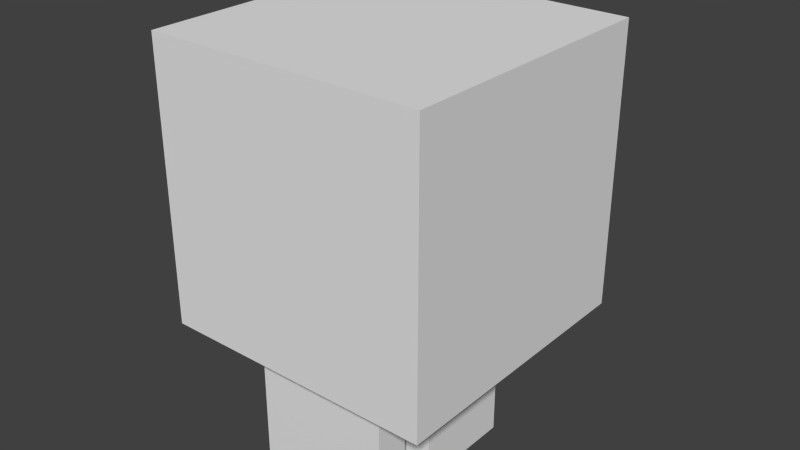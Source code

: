# Source: brokenCube9gag.blend  (saved by Blender 2.78.0; exported with 4.5.12 LTS)
import bpy
from mathutils import Matrix  # noqa: F401  (used for matrix-valued properties, if any)

bpy.ops.wm.read_factory_settings(use_empty=True)
scene = bpy.context.scene
scene.name = 'Scene'

# ---- collections
col_collection_1 = bpy.data.collections.new('Collection 1'); scene.collection.children.link(col_collection_1)
col_collection_2 = bpy.data.collections.new('Collection 2'); scene.collection.children.link(col_collection_2)
col_collection_2.hide_render = True
col_collection_2.hide_viewport = True

# ---- world
world_world = bpy.data.worlds.new('World'); scene.world = world_world
world_world.color = (0.05088, 0.05088, 0.05088)
world_world.use_sun_shadow = False
world_world.sun_shadow_jitter_overblur = 0.0
world_world.cycles.sampling_method = 'NONE'
world_world.cycles.sample_map_resolution = 256

# ---- meshes
me_cube_002 = bpy.data.meshes.new('Cube.002')
me_cube_002.from_pydata([(-1.0, -1.0, -1.0), (-1.0, -1.0, 1.0), (-1.0, 1.0, -1.0), (-1.0, 1.0, 1.0), (1.0, -1.0, -1.0), (1.0, -1.0, 1.0), (1.0, 1.0, -1.0), (1.0, 1.0, 1.0), (-1.0, 0.0, -1.0), (-1.0, -1.0, 0.0), (-1.0, 0.0, 1.0), (-1.0, 1.0, 0.0), (0.0, 1.0, -1.0), (0.0, 1.0, 1.0), (1.0, 1.0, 0.0), (1.0, 0.0, -1.0), (1.0, 0.0, 1.0), (1.0, -1.0, 0.0), (0.0, -1.0, -1.0), (0.0, -1.0, 1.0), (0.0, 0.0, 1.0), (0.0, 0.0, -1.0), (0.0, -1.0, 0.0), (1.0, 0.0, 0.0), (0.0, 1.0, 0.0), (-1.0, 0.0, 0.0), (-1.0, -0.5, -1.0), (-1.0, -1.0, 0.5), (-1.0, 0.5, 1.0), (-1.0, 1.0, -0.5), (-0.5, 1.0, -1.0), (0.5, 1.0, 1.0), (1.0, 1.0, -0.5), (1.0, 0.5, -1.0), (1.0, -0.5, 1.0), (1.0, -1.0, -0.5), (0.5, -1.0, -1.0), (-0.5, -1.0, 1.0), (-1.0, 0.5, -1.0), (-1.0, -1.0, -0.5), (-1.0, -0.5, 1.0), (-1.0, 1.0, 0.5), (0.5, 1.0, -1.0), (-0.5, 1.0, 1.0), (1.0, 1.0, 0.5), (1.0, -0.5, -1.0), (1.0, 0.5, 1.0), (1.0, -1.0, 0.5), (-0.5, -1.0, -1.0), (0.5, -1.0, 1.0), (0.0, -0.5, 1.0), (0.0, 0.5, 1.0), (0.5, 0.0, 1.0), (-0.5, 0.0, 1.0), (0.0, -0.5, -1.0), (0.0, 0.5, -1.0), (-0.5, 0.0, -1.0), (0.5, 0.0, -1.0), (-0.5, -1.0, 0.0), (0.5, -1.0, 0.0), (0.0, -1.0, -0.5), (0.0, -1.0, 0.5), (1.0, -0.5, 0.0), (1.0, 0.5, 0.0), (1.0, 0.0, -0.5), (1.0, 0.0, 0.5), (0.5, 1.0, 0.0), (-0.5, 1.0, 0.0), (0.0, 1.0, -0.5), (0.0, 1.0, 0.5), (-1.0, 0.5, 0.0), (-1.0, -0.5, 0.0), (-1.0, 0.0, -0.5), (-1.0, 0.0, 0.5), (-1.0, -0.5, 0.5), (-1.0, -0.5, -0.5), (-1.0, 0.5, -0.5), (-0.5, 1.0, 0.5), (-0.5, 1.0, -0.5), (0.5, 1.0, -0.5), (1.0, 0.5, 0.5), (1.0, 0.5, -0.5), (1.0, -0.5, -0.5), (0.5, -1.0, 0.5), (0.5, -1.0, -0.5), (-0.5, -1.0, -0.5), (0.5, 0.5, -1.0), (-0.5, 0.5, -1.0), (-0.5, -0.5, -1.0), (-0.5, 0.5, 1.0), (0.5, 0.5, 1.0), (0.5, -0.5, 1.0), (-0.5, -0.5, 1.0), (0.5, -0.5, -1.0), (-0.5, -1.0, 0.5), (1.0, -0.5, 0.5), (0.5, 1.0, 0.5), (-1.0, 0.5, 0.5), (-1.0, -0.75, -1.0), (-1.0, -1.0, 0.75), (-1.0, 0.75, 1.0), (-1.0, 1.0, -0.75), (-0.75, 1.0, -1.0), (0.75, 1.0, 1.0), (1.0, 1.0, -0.75), (1.0, 0.75, -1.0), (1.0, -0.75, 1.0), (1.0, -1.0, -0.75), (0.75, -1.0, -1.0), (-0.75, -1.0, 1.0), (-1.0, 0.25, -1.0), (-1.0, -1.0, -0.25), (-1.0, -0.25, 1.0), (-1.0, 1.0, 0.25), (0.25, 1.0, -1.0), (-0.25, 1.0, 1.0), (1.0, 1.0, 0.25), (1.0, -0.25, -1.0), (1.0, 0.25, 1.0), (1.0, -1.0, 0.25), (-0.25, -1.0, -1.0), (0.25, -1.0, 1.0), (0.0, -0.75, 1.0), (0.0, 0.25, 1.0), (0.75, 0.0, 1.0), (-0.25, 0.0, 1.0), (0.0, -0.75, -1.0), (0.0, 0.25, -1.0), (-0.75, 0.0, -1.0), (0.25, 0.0, -1.0), (-0.75, -1.0, 0.0), (0.25, -1.0, 0.0), (0.0, -1.0, -0.75), (0.0, -1.0, 0.25), (1.0, -0.75, 0.0), (1.0, 0.25, 0.0), (1.0, 0.0, -0.75), (1.0, 0.0, 0.25), (0.75, 1.0, 0.0), (-0.25, 1.0, 0.0), (0.0, 1.0, -0.75), (0.0, 1.0, 0.25), (-1.0, 0.75, 0.0), (-1.0, -0.25, 0.0), (-1.0, 0.0, -0.75), (-1.0, 0.0, 0.25), (-1.0, -0.25, -1.0), (-1.0, -1.0, 0.25), (-1.0, 0.25, 1.0), (-1.0, 1.0, -0.25), (-0.25, 1.0, -1.0), (0.25, 1.0, 1.0), (1.0, 1.0, -0.25), (1.0, 0.25, -1.0), (1.0, -0.25, 1.0), (1.0, -1.0, -0.25), (0.25, -1.0, -1.0), (-0.25, -1.0, 1.0), (-1.0, 0.75, -1.0), (-1.0, -1.0, -0.75), (-1.0, -0.75, 1.0), (-1.0, 1.0, 0.75), (0.75, 1.0, -1.0), (-0.75, 1.0, 1.0), (1.0, 1.0, 0.75), (1.0, -0.75, -1.0), (1.0, 0.75, 1.0), (1.0, -1.0, 0.75), (-0.75, -1.0, -1.0), (0.75, -1.0, 1.0), (0.0, -0.25, 1.0), (0.0, 0.75, 1.0), (0.25, 0.0, 1.0), (-0.75, 0.0, 1.0), (0.0, -0.25, -1.0), (0.0, 0.75, -1.0), (-0.25, 0.0, -1.0), (0.75, 0.0, -1.0), (-0.25, -1.0, 0.0), (0.75, -1.0, 0.0), (0.0, -1.0, -0.25), (0.0, -1.0, 0.75), (1.0, -0.25, 0.0), (1.0, 0.75, 0.0), (1.0, 0.0, -0.25), (1.0, 0.0, 0.75), (0.25, 1.0, 0.0), (-0.75, 1.0, 0.0), (0.0, 1.0, -0.25), (0.0, 1.0, 0.75), (-1.0, 0.25, 0.0), (-1.0, -0.75, 0.0), (-1.0, 0.0, -0.25), (-1.0, 0.0, 0.75), (-1.0, -0.25, 0.5), (-1.0, -0.75, 0.5), (-1.0, -0.5, 0.25), (-1.0, -0.5, 0.75), (-1.0, -0.25, -0.5), (-1.0, -0.75, -0.5), (-1.0, -0.5, -0.75), (-1.0, -0.5, -0.25), (-1.0, 0.75, -0.5), (-1.0, 0.25, -0.5), (-1.0, 0.5, -0.75), (-1.0, 0.5, -0.25), (-0.25, 1.0, 0.5), (-0.75, 1.0, 0.5), (-0.5, 1.0, 0.25), (-0.5, 1.0, 0.75), (-0.25, 1.0, -0.5), (-0.75, 1.0, -0.5), (-0.5, 1.0, -0.75), (-0.5, 1.0, -0.25), (0.75, 1.0, -0.5), (0.25, 1.0, -0.5), (0.5, 1.0, -0.75), (0.5, 1.0, -0.25), (1.0, 0.25, 0.5), (1.0, 0.75, 0.5), (1.0, 0.5, 0.25), (1.0, 0.5, 0.75), (1.0, 0.25, -0.5), (1.0, 0.75, -0.5), (1.0, 0.5, -0.75), (1.0, 0.5, -0.25), (1.0, -0.75, -0.5), (1.0, -0.25, -0.5), (1.0, -0.5, -0.75), (1.0, -0.5, -0.25), (0.25, -1.0, 0.5), (0.75, -1.0, 0.5), (0.5, -1.0, 0.25), (0.5, -1.0, 0.75), (0.25, -1.0, -0.5), (0.75, -1.0, -0.5), (0.5, -1.0, -0.75), (0.5, -1.0, -0.25), (-0.75, -1.0, -0.5), (-0.25, -1.0, -0.5), (-0.5, -1.0, -0.75), (-0.5, -1.0, -0.25), (0.5, 0.25, -1.0), (0.5, 0.75, -1.0), (0.25, 0.5, -1.0), (0.75, 0.5, -1.0), (-0.5, 0.25, -1.0), (-0.5, 0.75, -1.0), (-0.75, 0.5, -1.0), (-0.25, 0.5, -1.0), (-0.5, -0.75, -1.0), (-0.5, -0.25, -1.0), (-0.75, -0.5, -1.0), (-0.25, -0.5, -1.0), (-0.5, 0.25, 1.0), (-0.5, 0.75, 1.0), (-0.25, 0.5, 1.0), (-0.75, 0.5, 1.0), (0.5, 0.25, 1.0), (0.5, 0.75, 1.0), (0.75, 0.5, 1.0), (0.25, 0.5, 1.0), (0.5, -0.75, 1.0), (0.5, -0.25, 1.0), (0.75, -0.5, 1.0), (0.25, -0.5, 1.0), (-0.5, -0.75, 1.0), (-0.5, -0.25, 1.0), (-0.25, -0.5, 1.0), (-0.75, -0.5, 1.0), (0.5, -0.75, -1.0), (0.5, -0.25, -1.0), (0.25, -0.5, -1.0), (0.75, -0.5, -1.0), (-0.75, -1.0, 0.5), (-0.25, -1.0, 0.5), (-0.5, -1.0, 0.25), (-0.5, -1.0, 0.75), (1.0, -0.75, 0.5), (1.0, -0.25, 0.5), (1.0, -0.5, 0.25), (1.0, -0.5, 0.75), (0.75, 1.0, 0.5), (0.25, 1.0, 0.5), (0.5, 1.0, 0.25), (0.5, 1.0, 0.75), (-1.0, 0.75, 0.5), (-1.0, 0.25, 0.5), (-1.0, 0.5, 0.25), (-1.0, 0.5, 0.75), (-1.0, 0.25, 0.75), (-1.0, 0.25, 0.25), (-1.0, 0.75, 0.25), (0.25, 1.0, 0.75), (0.25, 1.0, 0.25), (0.75, 1.0, 0.25), (1.0, -0.25, 0.75), (1.0, -0.25, 0.25), (1.0, -0.75, 0.25), (-0.25, -1.0, 0.75), (-0.25, -1.0, 0.25), (-0.75, -1.0, 0.25), (0.75, -0.25, -1.0), (0.25, -0.25, -1.0), (0.25, -0.75, -1.0), (-0.75, -0.25, 1.0), (-0.25, -0.25, 1.0), (-0.25, -0.75, 1.0), (0.25, -0.25, 1.0), (0.75, -0.25, 1.0), (0.75, -0.75, 1.0), (0.25, 0.75, 1.0), (0.75, 0.75, 1.0), (0.75, 0.25, 1.0), (-0.75, 0.75, 1.0), (-0.25, 0.75, 1.0), (-0.25, 0.25, 1.0), (-0.25, -0.25, -1.0), (-0.75, -0.25, -1.0), (-0.75, -0.75, -1.0), (-0.25, 0.75, -1.0), (-0.75, 0.75, -1.0), (-0.75, 0.25, -1.0), (0.75, 0.75, -1.0), (0.25, 0.75, -1.0), (0.25, 0.25, -1.0), (-0.25, -1.0, -0.25), (-0.25, -1.0, -0.75), (-0.75, -1.0, -0.75), (0.75, -1.0, -0.25), (0.75, -1.0, -0.75), (0.25, -1.0, -0.75), (0.75, -1.0, 0.75), (0.75, -1.0, 0.25), (0.25, -1.0, 0.25), (1.0, -0.25, -0.25), (1.0, -0.25, -0.75), (1.0, -0.75, -0.75), (1.0, 0.75, -0.25), (1.0, 0.75, -0.75), (1.0, 0.25, -0.75), (1.0, 0.75, 0.75), (1.0, 0.75, 0.25), (1.0, 0.25, 0.25), (0.25, 1.0, -0.25), (0.25, 1.0, -0.75), (0.75, 1.0, -0.75), (-0.75, 1.0, -0.25), (-0.75, 1.0, -0.75), (-0.25, 1.0, -0.75), (-0.75, 1.0, 0.75), (-0.75, 1.0, 0.25), (-0.25, 1.0, 0.25), (-1.0, 0.25, -0.25), (-1.0, 0.25, -0.75), (-1.0, 0.75, -0.75), (-1.0, -0.75, -0.25), (-1.0, -0.75, -0.75), (-1.0, -0.25, -0.75), (-1.0, -0.75, 0.75), (-1.0, -0.75, 0.25), (-1.0, -0.25, 0.25), (-1.0, -0.25, 0.75), (-1.0, -0.25, -0.25), (-1.0, 0.75, -0.25), (-0.25, 1.0, 0.75), (-0.25, 1.0, -0.25), (0.75, 1.0, -0.25), (1.0, 0.25, 0.75), (1.0, 0.25, -0.25), (1.0, -0.75, -0.25), (0.25, -1.0, 0.75), (0.25, -1.0, -0.25), (-0.75, -1.0, -0.25), (0.75, 0.25, -1.0), (-0.25, 0.25, -1.0), (-0.25, -0.75, -1.0), (-0.75, 0.25, 1.0), (0.25, 0.25, 1.0), (0.25, -0.75, 1.0), (-0.75, -0.75, 1.0), (0.75, -0.75, -1.0), (-0.75, -1.0, 0.75), (1.0, -0.75, 0.75), (0.75, 1.0, 0.75), (-1.0, 0.75, 0.75), (0.25, 0.0, -2.0), (0.0, 0.0, -2.0), (-0.25, 0.0, -2.0), (-0.5, 0.0, -2.0), (0.5, 0.25, -2.0), (0.5, 0.0, -2.0), (0.25, 0.5, -2.0), (0.0, 0.5, -2.0), (-0.5, 0.25, -2.0), (-0.25, 0.5, -2.0), (-0.5, 0.5, -2.0), (-0.5, -0.25, -2.0), (-0.5, -0.5, -2.0), (-0.25, -0.5, -2.0), (0.25, -0.5, -2.0), (0.0, -0.5, -2.0), (0.0, -0.75, -2.0), (0.0, 0.25, -2.0), (0.0, -0.25, -2.0), (0.5, 0.5, -2.0), (-0.5, -0.75, -2.0), (0.5, -0.5, -2.0), (0.5, -0.75, -2.0), (0.5, -0.25, -2.0), (0.25, -0.25, -2.0), (0.25, -0.75, -2.0), (-0.25, -0.25, -2.0), (0.25, 0.25, -2.0), (-0.25, 0.25, -2.0), (-0.25, -0.75, -2.0)], [], [(385, 100, 3, 161), (384, 103, 7, 164), (383, 106, 5, 167), (382, 109, 1, 99), (381, 165, 4, 108), (380, 160, 1, 109), (379, 122, 19, 121), (378, 123, 20, 172), (377, 148, 10, 173), (376, 126, 18, 120), (375, 127, 21, 176), (374, 153, 15, 177), (373, 130, 9, 111), (372, 131, 22, 180), (371, 121, 19, 181), (370, 134, 17, 155), (369, 135, 23, 184), (368, 118, 16, 185), (367, 138, 14, 152), (366, 139, 24, 188), (365, 115, 13, 189), (364, 142, 11, 149), (363, 143, 25, 192), (362, 112, 10, 193), (361, 194, 73, 145), (360, 195, 74, 196), (359, 160, 40, 197), (358, 198, 72, 144), (357, 199, 75, 200), (356, 191, 71, 201), (355, 202, 29, 101), (354, 203, 76, 204), (353, 190, 70, 205), (352, 206, 69, 141), (351, 207, 77, 208), (350, 163, 43, 209), (349, 210, 68, 140), (348, 211, 78, 212), (347, 187, 67, 213), (346, 214, 32, 104), (345, 215, 79, 216), (344, 186, 66, 217), (343, 218, 65, 137), (342, 219, 80, 220), (341, 166, 46, 221), (340, 222, 64, 136), (339, 223, 81, 224), (338, 183, 63, 225), (337, 226, 35, 107), (336, 227, 82, 228), (335, 182, 62, 229), (334, 230, 61, 133), (333, 231, 83, 232), (332, 169, 49, 233), (331, 234, 60, 132), (330, 235, 84, 236), (329, 179, 59, 237), (328, 238, 39, 159), (327, 239, 85, 240), (326, 178, 58, 241), (270, 304, 411, 408), (324, 243, 86, 244), (323, 105, 33, 245), (322, 246, 56, 128), (321, 247, 87, 248), (320, 175, 55, 249), (319, 250, 48, 168), (318, 251, 88, 252), (317, 174, 54, 253), (316, 254, 53, 125), (315, 255, 89, 256), (314, 100, 28, 257), (313, 258, 52, 124), (312, 259, 90, 260), (311, 171, 51, 261), (310, 262, 49, 169), (309, 263, 91, 264), (308, 170, 50, 265), (307, 266, 37, 157), (306, 267, 92, 268), (305, 112, 40, 269), (304, 270, 36, 156), (303, 271, 93, 272), (302, 117, 45, 273), (301, 274, 27, 147), (300, 275, 94, 276), (299, 157, 37, 277), (298, 278, 47, 119), (297, 279, 95, 280), (296, 154, 34, 281), (295, 282, 44, 116), (294, 283, 96, 284), (293, 151, 31, 285), (292, 286, 41, 113), (291, 287, 97, 288), (290, 148, 28, 289), (287, 290, 289, 97), (73, 193, 290, 287), (193, 10, 148, 290), (190, 291, 288, 70), (25, 145, 291, 190), (145, 73, 287, 291), (142, 292, 113, 11), (70, 288, 292, 142), (288, 97, 286, 292), (283, 293, 285, 96), (69, 189, 293, 283), (189, 13, 151, 293), (186, 294, 284, 66), (24, 141, 294, 186), (141, 69, 283, 294), (138, 295, 116, 14), (66, 284, 295, 138), (284, 96, 282, 295), (279, 296, 281, 95), (65, 185, 296, 279), (185, 16, 154, 296), (182, 297, 280, 62), (23, 137, 297, 182), (137, 65, 279, 297), (134, 298, 119, 17), (62, 280, 298, 134), (280, 95, 278, 298), (275, 299, 277, 94), (61, 181, 299, 275), (181, 19, 157, 299), (178, 300, 276, 58), (22, 133, 300, 178), (133, 61, 275, 300), (130, 301, 147, 9), (58, 276, 301, 130), (276, 94, 274, 301), (271, 302, 273, 93), (57, 177, 302, 271), (177, 15, 117, 302), (174, 303, 272, 54), (56, 246, 394, 389), (375, 176, 388, 414), (126, 304, 156, 18), (304, 126, 402, 411), (54, 272, 400, 401), (267, 305, 269, 92), (53, 173, 305, 267), (173, 10, 112, 305), (170, 306, 268, 50), (20, 125, 306, 170), (125, 53, 267, 306), (122, 307, 157, 19), (50, 268, 307, 122), (268, 92, 266, 307), (263, 308, 265, 91), (52, 172, 308, 263), (172, 20, 170, 308), (154, 309, 264, 34), (16, 124, 309, 154), (124, 52, 263, 309), (106, 310, 169, 5), (34, 264, 310, 106), (264, 91, 262, 310), (259, 311, 261, 90), (31, 151, 311, 259), (151, 13, 171, 311), (166, 312, 260, 46), (7, 103, 312, 166), (103, 31, 259, 312), (118, 313, 124, 16), (46, 260, 313, 118), (260, 90, 258, 313), (255, 314, 257, 89), (43, 163, 314, 255), (163, 3, 100, 314), (171, 315, 256, 51), (13, 115, 315, 171), (115, 43, 255, 315), (123, 316, 125, 20), (51, 256, 316, 123), (256, 89, 254, 316), (174, 317, 412, 404), (55, 244, 392, 393), (253, 54, 401, 399), (146, 318, 252, 26), (8, 128, 318, 146), (128, 56, 251, 318), (98, 319, 168, 0), (26, 252, 319, 98), (252, 88, 250, 319), (247, 320, 249, 87), (30, 150, 320, 247), (150, 12, 175, 320), (158, 321, 248, 38), (2, 102, 321, 158), (102, 30, 247, 321), (110, 322, 128, 8), (38, 248, 322, 110), (248, 87, 246, 322), (243, 323, 245, 86), (42, 162, 323, 243), (162, 6, 105, 323), (175, 324, 244, 55), (12, 114, 324, 175), (114, 42, 243, 324), (127, 325, 129, 21), (271, 303, 410, 409), (251, 56, 389, 397), (239, 326, 241, 85), (60, 180, 326, 239), (180, 22, 178, 326), (120, 327, 240, 48), (18, 132, 327, 120), (132, 60, 239, 327), (168, 328, 159, 0), (48, 240, 328, 168), (240, 85, 238, 328), (235, 329, 237, 84), (35, 155, 329, 235), (155, 17, 179, 329), (108, 330, 236, 36), (4, 107, 330, 108), (107, 35, 235, 330), (156, 331, 132, 18), (36, 236, 331, 156), (236, 84, 234, 331), (231, 332, 233, 83), (47, 167, 332, 231), (167, 5, 169, 332), (179, 333, 232, 59), (17, 119, 333, 179), (119, 47, 231, 333), (131, 334, 133, 22), (59, 232, 334, 131), (232, 83, 230, 334), (227, 335, 229, 82), (64, 184, 335, 227), (184, 23, 182, 335), (117, 336, 228, 45), (15, 136, 336, 117), (136, 64, 227, 336), (165, 337, 107, 4), (45, 228, 337, 165), (228, 82, 226, 337), (223, 338, 225, 81), (32, 152, 338, 223), (152, 14, 183, 338), (105, 339, 224, 33), (6, 104, 339, 105), (104, 32, 223, 339), (153, 340, 136, 15), (33, 224, 340, 153), (224, 81, 222, 340), (219, 341, 221, 80), (44, 164, 341, 219), (164, 7, 166, 341), (183, 342, 220, 63), (14, 116, 342, 183), (116, 44, 219, 342), (135, 343, 137, 23), (63, 220, 343, 135), (220, 80, 218, 343), (215, 344, 217, 79), (68, 188, 344, 215), (188, 24, 186, 344), (114, 345, 216, 42), (12, 140, 345, 114), (140, 68, 215, 345), (162, 346, 104, 6), (42, 216, 346, 162), (216, 79, 214, 346), (211, 347, 213, 78), (29, 149, 347, 211), (149, 11, 187, 347), (102, 348, 212, 30), (2, 101, 348, 102), (101, 29, 211, 348), (150, 349, 140, 12), (30, 212, 349, 150), (212, 78, 210, 349), (207, 350, 209, 77), (41, 161, 350, 207), (161, 3, 163, 350), (187, 351, 208, 67), (11, 113, 351, 187), (113, 41, 207, 351), (139, 352, 141, 24), (67, 208, 352, 139), (208, 77, 206, 352), (203, 353, 205, 76), (72, 192, 353, 203), (192, 25, 190, 353), (110, 354, 204, 38), (8, 144, 354, 110), (144, 72, 203, 354), (158, 355, 101, 2), (38, 204, 355, 158), (204, 76, 202, 355), (199, 356, 201, 75), (39, 111, 356, 199), (111, 9, 191, 356), (98, 357, 200, 26), (0, 159, 357, 98), (159, 39, 199, 357), (146, 358, 144, 8), (26, 200, 358, 146), (200, 75, 198, 358), (195, 359, 197, 74), (27, 99, 359, 195), (99, 1, 160, 359), (191, 360, 196, 71), (9, 147, 360, 191), (147, 27, 195, 360), (143, 361, 145, 25), (71, 196, 361, 143), (196, 74, 194, 361), (194, 362, 193, 73), (74, 197, 362, 194), (197, 40, 112, 362), (198, 363, 192, 72), (75, 201, 363, 198), (201, 71, 143, 363), (202, 364, 149, 29), (76, 205, 364, 202), (205, 70, 142, 364), (206, 365, 189, 69), (77, 209, 365, 206), (209, 43, 115, 365), (210, 366, 188, 68), (78, 213, 366, 210), (213, 67, 139, 366), (214, 367, 152, 32), (79, 217, 367, 214), (217, 66, 138, 367), (218, 368, 185, 65), (80, 221, 368, 218), (221, 46, 118, 368), (222, 369, 184, 64), (81, 225, 369, 222), (225, 63, 135, 369), (226, 370, 155, 35), (82, 229, 370, 226), (229, 62, 134, 370), (230, 371, 181, 61), (83, 233, 371, 230), (233, 49, 121, 371), (234, 372, 180, 60), (84, 237, 372, 234), (237, 59, 131, 372), (238, 373, 111, 39), (85, 241, 373, 238), (241, 58, 130, 373), (242, 374, 177, 57), (86, 245, 374, 242), (245, 33, 153, 374), (242, 57, 391, 390), (317, 253, 399, 412), (303, 174, 404, 410), (250, 376, 120, 48), (250, 88, 398, 406), (249, 55, 393, 395), (254, 377, 173, 53), (89, 257, 377, 254), (257, 28, 148, 377), (258, 378, 172, 52), (90, 261, 378, 258), (261, 51, 123, 378), (262, 379, 121, 49), (91, 265, 379, 262), (265, 50, 122, 379), (266, 380, 109, 37), (92, 269, 380, 266), (269, 40, 160, 380), (270, 381, 108, 36), (93, 273, 381, 270), (273, 45, 165, 381), (274, 382, 99, 27), (94, 277, 382, 274), (277, 37, 109, 382), (278, 383, 167, 47), (95, 281, 383, 278), (281, 34, 106, 383), (282, 384, 164, 44), (96, 285, 384, 282), (285, 31, 103, 384), (286, 385, 161, 41), (97, 289, 385, 286), (289, 28, 100, 385), (413, 390, 391, 386), (387, 386, 410, 404), (386, 391, 409, 410), (401, 400, 411, 402), (400, 407, 408, 411), (397, 412, 399, 398), (389, 388, 412, 397), (388, 387, 404, 412), (393, 392, 413, 403), (392, 405, 390, 413), (394, 414, 388, 389), (396, 395, 414, 394), (395, 393, 403, 414), (398, 399, 415, 406), (399, 401, 402, 415), (86, 242, 390, 405), (129, 325, 413, 386), (176, 21, 387, 388), (93, 270, 408, 407), (244, 86, 405, 392), (57, 271, 409, 391), (127, 375, 414, 403), (325, 127, 403, 413), (87, 249, 395, 396), (272, 93, 407, 400), (21, 129, 386, 387), (246, 87, 396, 394), (88, 251, 397, 398), (376, 250, 406, 415), (126, 376, 415, 402)])
me_cube_002.use_remesh_preserve_volume = False
me_cube_002.use_remesh_preserve_attributes = False
me_cube_002.use_mirror_vertex_groups = False
me_cube_002.update()
me_mesh_449 = bpy.data.meshes.new('Mesh.449')
me_mesh_449.from_pydata([(-0.4975, -0.2569, -0.5421), (0.3391, 0.5969, 0.5241), (0.3768, 0.3671, 0.08347), (0.3765, 0.5811, 0.5113), (0.377, -0.1331, 0.7489), (-0.1986, 0.1986, -0.5421), (-0.1594, 0.1884, -0.5421), (-0.08154, 0.03306, -0.5421), (-0.4975, -0.2569, -0.2949), (-0.388, 0.2101, -0.5421), (-0.372, 0.2418, -0.5421), (-0.3147, 0.2277, -0.5421), (-0.4975, -0.008973, -0.5421), (-0.4599, 0.06636, -0.5421), (0.3764, -0.2569, 0.0352), (0.3762, -0.2569, -0.229), (0.0633, -0.2569, -0.5421), (0.3295, -0.2569, 0.8142), (0.3411, -0.2569, 0.8083), (0.3764, -0.2569, 0.7492), (0.1113, -0.2569, 0.9233), (0.02299, -0.2569, 0.7469), (-0.1986, 0.1986, -0.5421), (-0.1594, 0.1884, -0.5421), (-0.08154, 0.03306, -0.5421), (-0.4599, 0.06636, -0.5421), (-0.388, 0.2101, -0.5421), (-0.372, 0.2418, -0.5421), (-0.3147, 0.2277, -0.5421), (-0.4975, -0.008973, -0.5421), (-0.4975, -0.2569, -0.2949), (0.3764, -0.2569, 0.0352), (0.3762, -0.2569, -0.229), (0.0633, -0.2569, -0.5421), (0.3295, -0.2569, 0.8142), (0.1113, -0.2569, 0.9233), (0.02299, -0.2569, 0.7469), (0.3411, -0.2569, 0.8083), (0.3764, -0.2569, 0.7492)], [], [(30, 0, 33, 15, 14, 19, 18, 17, 20, 36), (29, 25, 9, 10, 11, 5, 6, 24, 33, 0), (0, 30, 29), (1, 35, 3), (2, 3, 4), (3, 34, 37, 4), (1, 3, 2), (31, 32, 2, 4), (35, 34, 3), (38, 31, 4), (13, 12, 8, 21), (7, 23, 2), (27, 26, 1), (22, 28, 1, 2), (37, 38, 4), (28, 27, 1), (23, 22, 2), (26, 13, 21, 35, 1), (32, 16, 7, 2)])
_k = set([(5, 6), (5, 11), (6, 24), (7, 16), (7, 23), (8, 12), (8, 21), (9, 10), (9, 25), (10, 11), (12, 13), (13, 26), (14, 15), (14, 19), (15, 33), (16, 32), (17, 18), (17, 20), (18, 19), (20, 36), (21, 35), (22, 23), (22, 28), (24, 33), (25, 29), (26, 27), (27, 28), (29, 30), (30, 36), (31, 32), (31, 38), (34, 35), (34, 37), (37, 38)])
me_mesh_449.attributes.new('sharp_edge', 'BOOLEAN', 'EDGE').data.foreach_set('value', [ (min(e.vertices), max(e.vertices)) in _k for e in me_mesh_449.edges])
me_mesh_449.use_remesh_preserve_volume = False
me_mesh_449.use_remesh_preserve_attributes = False
me_mesh_449.use_mirror_vertex_groups = False
me_mesh_449.update()
me_mesh_448 = bpy.data.meshes.new('Mesh.448')
me_mesh_448.from_pydata([(0.4936, -0.1121, -0.8598), (0.4936, -0.5716, 0.0586), (0.4943, 0.3859, 1.074), (0.4942, -0.5374, 0.1505), (-0.2653, -0.07821, -0.4796), (-0.1296, -0.1122, -0.5476), (-0.3435, -0.1301, -0.2987), (-0.6325, 0.2172, 0.1065), (-0.13, -0.4861, 0.2005), (0.3996, -0.5749, 0.1126), (-0.2721, -0.4154, 0.2002), (-0.2124, -0.4586, 0.2281), (-0.4539, -0.112, 0.2007), (-0.00502, -0.1127, 0.5749), (-0.3533, 0.3873, -0.4362), (0.4943, 0.3873, -0.8082), (0.4942, 0.3873, -0.8597), (-0.4213, 0.3873, -0.4022), (-0.4297, 0.3873, -0.3855), (-0.6724, 0.3873, 0.1016), (0.463, 0.3873, 1.048), (0.4943, 0.3873, 1.022), (0.4943, 0.3873, 1.022), (0.4943, 0.3859, 1.074), (0.463, 0.3873, 1.048), (0.4942, 0.3873, -0.8597), (0.4943, 0.3873, -0.8082), (-0.4213, 0.3873, -0.4022), (-0.3533, 0.3873, -0.4362), (-0.4297, 0.3873, -0.3855), (-0.6724, 0.3873, 0.1016)], [], [(30, 29, 6, 7), (13, 3, 23), (0, 1, 9), (3, 26, 22, 23), (4, 6, 29, 27), (4, 5, 6), (11, 3, 13), (30, 7, 12, 13, 23, 24), (12, 10, 13), (10, 11, 13), (11, 9, 3), (9, 1, 3), (1, 0, 3), (0, 25, 26, 3), (0, 28, 25), (10, 8, 11), (8, 9, 11), (6, 10, 7), (10, 12, 7), (6, 5, 10), (5, 8, 10), (5, 4, 27, 28, 0), (19, 20, 2, 21, 15, 16, 14, 17, 18), (5, 0, 9, 8)])
_k = set([(2, 20), (2, 21), (14, 16), (14, 17), (15, 16), (15, 21), (17, 18), (18, 19), (19, 20), (22, 23), (22, 26), (23, 24), (24, 30), (25, 26), (25, 28), (27, 28), (27, 29), (29, 30)])
me_mesh_448.attributes.new('sharp_edge', 'BOOLEAN', 'EDGE').data.foreach_set('value', [ (min(e.vertices), max(e.vertices)) in _k for e in me_mesh_448.edges])
me_mesh_448.use_remesh_preserve_volume = False
me_mesh_448.use_remesh_preserve_attributes = False
me_mesh_448.use_mirror_vertex_groups = False
me_mesh_448.update()
me_mesh_447 = bpy.data.meshes.new('Mesh.447')
me_mesh_447.from_pydata([(-0.3219, -0.1587, 0.3309), (0.438, -0.1932, -0.04982), (-0.1853, -0.1925, 0.2622), (0.4799, 0.3061, -0.1112), (0.3646, 0.3061, -0.01249), (0.4389, 0.3061, -0.04971), (-0.4768, 0.3061, 0.4084), (-0.4768, 0.3061, -0.1112), (0.479, -0.1931, -0.1112), (0.3846, -0.1932, -0.1112), (-0.2672, -0.1726, -0.1112), (-0.1856, -0.1928, -0.1112), (-0.3216, -0.1589, -0.1112), (-0.3496, -0.07537, -0.1112), (0.4389, 0.3061, -0.04971), (0.3646, 0.3061, -0.01249), (0.4799, 0.3061, -0.1112), (-0.4768, 0.3061, 0.4084), (-0.4768, 0.3061, -0.1112), (0.479, -0.1931, -0.1112), (0.3846, -0.1932, -0.1112), (-0.1856, -0.1928, -0.1112), (-0.2672, -0.1726, -0.1112), (-0.3216, -0.1589, -0.1112), (-0.3496, -0.07537, -0.1112)], [], [(17, 15, 14, 16, 18), (2, 1, 0), (0, 1, 5, 4), (1, 19, 3, 5), (1, 20, 19), (1, 2, 21, 20), (2, 0, 22, 21), (0, 23, 22), (16, 8, 9, 11, 10, 12, 24, 18), (13, 23, 0), (13, 0, 6, 7), (4, 6, 0)])
_k = set([(3, 5), (3, 19), (4, 5), (4, 6), (6, 7), (7, 13), (8, 9), (8, 16), (9, 11), (10, 11), (10, 12), (12, 24), (13, 23), (14, 15), (14, 16), (15, 17), (17, 18), (18, 24), (19, 20), (20, 21), (21, 22), (22, 23)])
me_mesh_447.attributes.new('sharp_edge', 'BOOLEAN', 'EDGE').data.foreach_set('value', [ (min(e.vertices), max(e.vertices)) in _k for e in me_mesh_447.edges])
me_mesh_447.use_remesh_preserve_volume = False
me_mesh_447.use_remesh_preserve_attributes = False
me_mesh_447.use_mirror_vertex_groups = False
me_mesh_447.update()
me_mesh_446 = bpy.data.meshes.new('Mesh.446')
me_mesh_446.from_pydata([(0.2519, 0.5261, -0.7351), (0.2519, 0.5261, 1.265), (-0.2476, 0.02633, -0.672), (-0.2472, -0.4324, 0.2469), (-0.2471, -0.3975, 0.34), (0.02345, -0.5197, 0.01476), (-0.205, 0.5261, -0.7351), (-0.2468, 0.5261, -0.6723), (-0.2055, 0.06843, -0.7351), (-0.2055, 0.02639, -0.7351), (0.2519, -0.3168, -0.7351), (0.2519, -0.3826, -0.6037), (0.2519, -0.4629, -0.4428), (-0.1984, 0.02099, -0.7351), (0.2519, -0.5196, 0.01467), (0.2519, -0.3294, 0.5219), (0.2519, -0.2979, 0.6058), (0.2519, 0.3612, 1.265), (-0.2398, 0.5248, 1.265), (-0.2471, 0.5261, 1.263), (-0.205, 0.5261, -0.7351), (-0.2468, 0.5261, -0.6723), (-0.2055, 0.06843, -0.7351), (-0.2055, 0.02639, -0.7351), (0.2519, -0.3168, -0.7351), (0.2519, -0.3826, -0.6037), (0.2519, -0.4629, -0.4428), (-0.1984, 0.02099, -0.7351), (0.2519, -0.5196, 0.01467), (0.2519, -0.2979, 0.6058), (0.2519, -0.3294, 0.5219), (-0.2471, 0.5261, 1.263), (-0.2398, 0.5248, 1.265), (0.2519, 0.3612, 1.265)], [], [(7, 19, 1, 0, 20), (9, 8, 20, 0, 24, 13), (0, 1, 33, 29, 15, 14, 12, 25, 24), (4, 3, 5), (26, 5, 3, 2, 11), (1, 19, 32, 33), (23, 27, 2), (31, 21, 2), (22, 23, 2), (26, 28, 5), (4, 31, 2, 3), (21, 6, 22, 2), (27, 10, 11, 2), (28, 30, 5), (17, 18, 31, 4, 16), (30, 16, 4, 5)])
_k = set([(6, 21), (6, 22), (7, 19), (7, 20), (8, 9), (8, 20), (9, 13), (10, 11), (10, 27), (11, 26), (12, 14), (12, 25), (13, 24), (14, 15), (15, 29), (16, 17), (16, 30), (17, 18), (18, 31), (19, 32), (21, 31), (22, 23), (23, 27), (24, 25), (26, 28), (28, 30), (29, 33), (32, 33)])
me_mesh_446.attributes.new('sharp_edge', 'BOOLEAN', 'EDGE').data.foreach_set('value', [ (min(e.vertices), max(e.vertices)) in _k for e in me_mesh_446.edges])
me_mesh_446.use_remesh_preserve_volume = False
me_mesh_446.use_remesh_preserve_attributes = False
me_mesh_446.use_mirror_vertex_groups = False
me_mesh_446.update()
me_mesh_445 = bpy.data.meshes.new('Mesh.445')
me_mesh_445.from_pydata([(0.4598, 0.1934, -0.02738), (0.1701, 0.5405, 0.377), (0.4856, -0.2251, 0.4715), (0.5304, -0.09105, 0.4717), (0.3488, 0.2114, 0.4717), (-0.2003, 0.3371, -0.4006), (0.1918, 0.01479, -0.6528), (-0.1831, 0.2024, -0.6528), (-0.2003, 0.2109, -0.6528), (-0.2003, -0.7871, -0.6528), (-0.1241, -0.7871, -0.6528), (-0.07615, -0.7866, -0.6528), (-0.2003, 0.7028, 0.3308), (-0.2003, 0.6821, 0.3368), (-0.2003, -0.1889, 0.4715), (-0.2003, -0.2166, 0.4715), (-0.2003, -0.2251, 0.4715), (-0.2003, 0.2118, 0.4708), (0.1918, 0.01479, -0.6528), (-0.1831, 0.2024, -0.6528), (-0.2003, 0.2109, -0.6528), (-0.2003, 0.3371, -0.4006), (-0.2003, -0.7871, -0.6528), (-0.1241, -0.7871, -0.6528), (-0.07615, -0.7866, -0.6528), (-0.2003, -0.2251, 0.4715), (-0.2003, 0.6821, 0.3368), (-0.2003, 0.7028, 0.3308), (-0.2003, -0.1889, 0.4715), (-0.2003, -0.2166, 0.4715), (-0.2003, 0.2118, 0.4708)], [], [(18, 24, 23, 22, 20, 19), (5, 27, 1, 0, 6, 7), (3, 29, 25, 2), (3, 4, 28, 29), (11, 6, 0, 3, 2), (4, 30, 28), (4, 26, 30), (2, 10, 11), (4, 1, 27, 26), (2, 25, 9, 10), (4, 3, 0, 1), (21, 20, 22, 16, 15, 14, 17, 13, 12), (7, 8, 5)])
_k = set([(5, 8), (5, 27), (6, 7), (6, 11), (7, 8), (9, 10), (9, 25), (10, 11), (12, 13), (12, 21), (13, 17), (14, 15), (14, 17), (15, 16), (16, 22), (18, 19), (18, 24), (19, 20), (20, 21), (22, 23), (23, 24), (25, 29), (26, 27), (26, 30), (28, 29), (28, 30)])
me_mesh_445.attributes.new('sharp_edge', 'BOOLEAN', 'EDGE').data.foreach_set('value', [ (min(e.vertices), max(e.vertices)) in _k for e in me_mesh_445.edges])
me_mesh_445.use_remesh_preserve_volume = False
me_mesh_445.use_remesh_preserve_attributes = False
me_mesh_445.use_mirror_vertex_groups = False
me_mesh_445.update()
me_mesh_444 = bpy.data.meshes.new('Mesh.444')
me_mesh_444.from_pydata([(-0.1075, 0.05165, -0.8578), (0.6008, 0.4062, 0.2047), (0.4522, 0.6113, 0.2616), (0.4904, 0.5906, 0.278), (-0.2341, 0.04964, -0.863), (-0.2341, -0.1972, -0.863), (-0.1113, 0.04909, -0.863), (-0.1587, 0.04956, -0.863), (-0.2341, -0.4496, -0.6115), (-0.2341, 0.6118, 0.2613), (0.3732, -0.4496, 0.6033), (-0.2341, -0.4496, 1.111), (-0.1343, -0.4496, 1.111), (-0.2341, -0.4242, 1.091), (-0.1113, 0.04909, -0.863), (-0.1587, 0.04956, -0.863), (-0.2341, -0.1972, -0.863), (-0.2341, 0.04964, -0.863), (0.3732, -0.4496, 0.6033), (-0.2341, -0.4496, -0.6115), (-0.2341, 0.6118, 0.2613), (-0.2341, -0.4496, 1.111), (-0.1343, -0.4496, 1.111), (-0.2341, -0.4242, 1.091)], [], [(20, 4, 5, 19, 21, 13), (2, 9, 23), (0, 3, 1), (0, 2, 3), (0, 14, 15, 2), (16, 14, 0, 1, 18, 8), (15, 17, 9, 2), (2, 23, 11, 22, 3), (22, 18, 1, 3), (10, 12, 21, 19), (4, 7, 6, 5)])
_k = set([(4, 7), (4, 20), (5, 6), (5, 19), (6, 7), (8, 16), (8, 18), (9, 17), (9, 23), (10, 12), (10, 19), (11, 22), (11, 23), (12, 21), (13, 20), (13, 21), (14, 15), (14, 16), (15, 17), (18, 22)])
me_mesh_444.attributes.new('sharp_edge', 'BOOLEAN', 'EDGE').data.foreach_set('value', [ (min(e.vertices), max(e.vertices)) in _k for e in me_mesh_444.edges])
me_mesh_444.use_remesh_preserve_volume = False
me_mesh_444.use_remesh_preserve_attributes = False
me_mesh_444.use_mirror_vertex_groups = False
me_mesh_444.update()
me_mesh_443 = bpy.data.meshes.new('Mesh.443')
me_mesh_443.from_pydata([(-0.2246, -0.204, -0.2959), (-0.2489, 0.17, 0.02836), (-0.03693, 0.4357, 0.4529), (0.04737, 0.4983, 0.4527), (0.2754, 0.5554, -0.002899), (0.2754, 0.5536, -0.01002), (0.2754, 0.545, -0.04426), (0.2754, 0.4984, 0.4531), (0.2754, 0.3592, 0.4531), (0.2754, 0.4897, 0.4531), (-0.1406, 0.1701, -0.2959), (0.02406, 0.2936, -0.2959), (-0.09049, 0.2078, -0.2959), (0.2754, -0.454, 0.453), (0.2754, -0.4247, -0.04468), (0.2754, -0.454, -0.04466), (-0.2246, -0.08189, -0.2959), (-0.2246, -0.204, -0.4179), (0.0242, -0.02593, -0.2959), (-0.01834, -0.454, 0.4532), (-0.03638, -0.454, 0.4532), (0.02383, -0.454, -0.2959), (-0.3652, -0.454, -0.2041), (-0.3736, -0.454, -0.2211), (-0.3487, -0.454, -0.2959), (-0.2653, -0.204, -0.2959), (0.2754, 0.5554, -0.002899), (0.2754, 0.5536, -0.01002), (0.2754, 0.545, -0.04426), (0.2754, 0.4984, 0.4531), (0.2754, 0.4897, 0.4531), (0.2754, 0.3592, 0.4531), (-0.09049, 0.2078, -0.2959), (-0.1406, 0.1701, -0.2959), (0.02406, 0.2936, -0.2959), (0.2754, -0.454, 0.453), (0.2754, -0.4247, -0.04468), (0.2754, -0.454, -0.04466), (-0.2246, -0.204, -0.4179), (-0.2246, -0.08189, -0.2959), (0.0242, -0.02593, -0.2959), (-0.01834, -0.454, 0.4532), (-0.03638, -0.454, 0.4532), (0.02383, -0.454, -0.2959), (-0.3652, -0.454, -0.2041), (-0.3736, -0.454, -0.2211), (-0.3487, -0.454, -0.2959), (-0.2653, -0.204, -0.2959)], [], [(0, 47, 38), (13, 41, 42, 44, 45, 46, 43, 15), (46, 47, 0, 39, 10, 32, 34, 40, 43), (3, 2, 30, 29), (3, 26, 27, 2), (2, 22, 20), (2, 1, 23, 22), (18, 11, 6, 36), (36, 37, 21, 18), (19, 35, 8), (12, 33, 1, 2), (16, 17, 25, 24, 23, 1, 33), (28, 5, 4, 7, 9, 31, 13, 15, 14), (38, 39, 0), (8, 30, 2, 20, 19), (27, 6, 11, 12, 2), (29, 26, 3)])
_k = set([(4, 5), (4, 7), (5, 28), (6, 27), (6, 36), (7, 9), (8, 30), (8, 35), (9, 31), (10, 32), (10, 39), (11, 12), (11, 18), (12, 33), (13, 31), (13, 41), (14, 15), (14, 28), (15, 43), (16, 17), (16, 33), (17, 25), (18, 21), (19, 20), (19, 35), (20, 22), (21, 37), (22, 23), (23, 24), (24, 25), (26, 27), (26, 29), (29, 30), (32, 34), (34, 40), (36, 37), (38, 39), (38, 47), (40, 43), (41, 42), (42, 44), (44, 45), (45, 46), (46, 47)])
me_mesh_443.attributes.new('sharp_edge', 'BOOLEAN', 'EDGE').data.foreach_set('value', [ (min(e.vertices), max(e.vertices)) in _k for e in me_mesh_443.edges])
me_mesh_443.use_remesh_preserve_volume = False
me_mesh_443.use_remesh_preserve_attributes = False
me_mesh_443.use_mirror_vertex_groups = False
me_mesh_443.update()
me_mesh_442 = bpy.data.meshes.new('Mesh.442')
me_mesh_442.from_pydata([(0.513, 0.1258, 0.1588), (-0.487, -0.1242, 0.1588), (-0.237, 0.1258, 0.1588), (-0.1119, 0.2497, 0.7819), (0.4868, 0.2502, 0.4823), (0.5948, 0.2499, 0.1588), (0.563, 0.2501, 0.1588), (-0.237, 0.1258, -0.34), (-0.237, 0.2079, -0.2986), (-0.237, 0.208, 0.1588), (-0.1119, 0.2497, 0.1588), (0.513, 0.1258, -0.2149), (0.513, -0.1242, 0.03102), (0.513, 0.004069, 0.1588), (0.513, -0.1242, -0.2148), (0.2637, 0.1258, -0.3401), (0.4024, 0.1258, -0.2707), (0.1259, 0.1258, -0.3402), (-0.4024, -0.1242, -0.4653), (-0.487, -0.1242, -0.4652), (-0.185, 0.1258, -0.3401), (-0.487, 0.1247, -0.3403), (-0.487, 0.06047, -0.3727), (-0.487, 0.1247, 0.1588), (-0.646, 0.0715, 0.1588), (-0.5865, 0.09159, 0.1588), (0.3872, -0.3742, 0.1588), (0.3625, -0.3742, 0.2329), (0.4704, -0.1242, 0.1588), (0.01355, -0.1242, -0.4652), (0.4324, -0.1242, -0.2554), (-0.1115, -0.3742, 0.4702), (-0.4228, -0.3742, 0.1588), (-0.2386, -0.3742, 0.3432), (-0.4684, -0.2835, 0.1588), (0.5948, 0.2499, 0.1588), (0.563, 0.2501, 0.1588), (-0.237, 0.1258, -0.34), (-0.237, 0.2079, -0.2986), (-0.237, 0.208, 0.1588), (-0.1119, 0.2497, 0.1588), (0.513, -0.1242, -0.2148), (0.513, 0.1258, -0.2149), (0.513, 0.004069, 0.1588), (0.513, -0.1242, 0.03102), (0.4024, 0.1258, -0.2707), (0.2637, 0.1258, -0.3401), (0.1259, 0.1258, -0.3402), (-0.487, -0.1242, -0.4652), (-0.4024, -0.1242, -0.4653), (-0.185, 0.1258, -0.3401), (0.01355, -0.1242, -0.4652), (-0.487, 0.1247, -0.3403), (-0.487, 0.06047, -0.3727), (-0.487, 0.1247, 0.1588), (-0.5865, 0.09159, 0.1588), (-0.646, 0.0715, 0.1588), (0.3625, -0.3742, 0.2329), (0.3872, -0.3742, 0.1588), (0.4704, -0.1242, 0.1588), (0.4324, -0.1242, -0.2554), (-0.1115, -0.3742, 0.4702), (-0.2386, -0.3742, 0.3432), (-0.4228, -0.3742, 0.1588), (-0.4684, -0.2835, 0.1588)], [], [(26, 28, 44, 43, 5, 4, 57), (6, 35, 13, 0, 2, 39, 40), (1, 54, 52, 53, 48), (0, 13, 12, 41, 42), (1, 59, 58, 63, 64, 56, 55, 54), (61, 57, 4, 3), (3, 24, 34, 62, 61), (3, 25, 24), (3, 10, 9, 38, 21, 23, 25), (4, 5, 36), (49, 19, 22, 50, 17), (34, 32, 62), (22, 21, 38, 37, 50), (46, 45, 30, 29), (12, 59, 1, 48, 18, 51, 60, 41), (0, 42, 16, 15, 47, 20, 7, 2), (29, 49, 17, 46), (45, 11, 14, 30), (31, 33, 63, 58, 27), (7, 8, 39, 2), (36, 10, 3, 4)])
_k = set([(5, 36), (5, 43), (6, 35), (6, 40), (7, 8), (7, 20), (8, 39), (9, 10), (9, 38), (10, 36), (11, 14), (11, 45), (12, 13), (12, 59), (13, 35), (14, 30), (15, 16), (15, 47), (16, 42), (17, 46), (17, 50), (18, 48), (18, 51), (19, 22), (19, 49), (20, 47), (21, 22), (21, 23), (23, 25), (24, 25), (24, 34), (26, 28), (26, 57), (27, 31), (27, 58), (28, 44), (29, 30), (29, 49), (31, 33), (32, 34), (32, 62), (33, 63), (37, 38), (37, 50), (39, 40), (41, 42), (41, 60), (43, 44), (45, 46), (48, 53), (51, 60), (52, 53), (52, 54), (54, 55), (55, 56), (56, 64), (57, 61), (58, 59), (61, 62), (63, 64)])
me_mesh_442.attributes.new('sharp_edge', 'BOOLEAN', 'EDGE').data.foreach_set('value', [ (min(e.vertices), max(e.vertices)) in _k for e in me_mesh_442.edges])
me_mesh_442.use_remesh_preserve_volume = False
me_mesh_442.use_remesh_preserve_attributes = False
me_mesh_442.use_mirror_vertex_groups = False
me_mesh_442.update()
me_mesh_441 = bpy.data.meshes.new('Mesh.441')
me_mesh_441.from_pydata([(-0.3213, -0.9224, 0.4445), (0.6772, 0.577, -0.05647), (0.2284, 0.5764, -0.4293), (0.403, 0.1196, -0.4132), (0.4693, 0.231, -0.4018), (0.3658, 0.1402, -0.4298), (0.4108, 0.2739, -0.4296), (-0.3213, 0.1409, -0.4296), (-0.3213, 0.5767, -0.4292), (-0.3213, 0.5767, -0.4114), (-0.3213, -0.3294, -0.0536), (-0.3213, 0.5763, 0.4445), (-0.3213, -0.9224, 0.4207), (-0.2224, -0.9224, 0.4445), (-0.2246, -0.9224, 0.4203), (-0.2578, -0.9224, 0.4203), (0.6766, 0.5764, 0.4445), (-0.2771, 0.5764, 0.4445), (-0.3213, 0.5767, -0.4292), (-0.3213, 0.5767, -0.4114), (-0.2224, -0.9224, 0.4445), (-0.2246, -0.9224, 0.4203), (-0.3213, 0.1409, -0.4296), (-0.3213, -0.3294, -0.0536), (-0.3213, 0.5763, 0.4445), (0.6766, 0.5764, 0.4445), (-0.2578, -0.9224, 0.4203), (-0.3213, -0.9224, 0.4207), (-0.2771, 0.5764, 0.4445)], [], [(25, 13, 21, 3, 1), (1, 19, 11, 28), (5, 21, 26, 23, 7), (5, 3, 21), (5, 6, 3), (6, 4, 3), (5, 2, 6), (3, 4, 1), (4, 6, 1), (6, 2, 1), (2, 18, 19, 1), (27, 15, 14, 20, 0), (28, 25, 1), (10, 27, 0, 24, 9, 8, 22), (26, 12, 23), (5, 7, 18, 2), (16, 17, 24, 0, 20)])
_k = set([(7, 18), (7, 23), (8, 9), (8, 22), (9, 24), (10, 22), (10, 27), (11, 19), (11, 28), (12, 23), (12, 26), (13, 21), (13, 25), (14, 15), (14, 20), (15, 27), (16, 17), (16, 20), (17, 24), (18, 19), (21, 26), (25, 28)])
me_mesh_441.attributes.new('sharp_edge', 'BOOLEAN', 'EDGE').data.foreach_set('value', [ (min(e.vertices), max(e.vertices)) in _k for e in me_mesh_441.edges])
me_mesh_441.use_remesh_preserve_volume = False
me_mesh_441.use_remesh_preserve_attributes = False
me_mesh_441.use_mirror_vertex_groups = False
me_mesh_441.update()
me_mesh_440 = bpy.data.meshes.new('Mesh.440')
me_mesh_440.from_pydata([(-0.1542, -0.002239, -0.08821), (0.09584, -0.2522, -0.08821), (-0.1542, 0.2478, -0.08821), (-0.5282, -0.3759, 0.5356), (-0.5287, 0.4972, -0.7428), (-0.5282, 0.4966, 0.2857), (-0.5286, -0.1619, 0.9642), (-0.5286, 0.1218, 1.036), (0.07075, -0.3766, 0.237), (0.09554, 0.4966, -0.02565), (0.2832, -0.1112, 0.6617), (-0.1293, -0.07688, 0.9364), (0.09559, 0.03785, 0.8927), (-0.0006318, 0.03438, 0.9476), (0.3651, -0.04875, 0.6614), (0.09584, 0.4967, -0.08821), (0.09584, 0.4971, -0.7431), (0.5958, 0.1527, -0.08821), (0.5958, -0.0007748, -0.08821), (0.5958, -0.000886, 0.1568), (0.429, 0.2782, -0.08821), (0.5958, 0.006804, 0.1936), (0.5958, 0.008404, 0.1998), (0.5958, -0.0008576, 0.1628), (0.5169, 0.2122, -0.08821), (0.5958, 0.03167, 0.1535), (0.3448, -0.2518, -0.08821), (0.1372, 0.4967, -0.08821), (-0.1542, 0.2478, -0.6808), (-0.1542, -0.002239, -0.6185), (-0.5286, 0.2478, -0.08821), (-0.5286, 0.2478, -0.6805), (-0.5285, -0.002239, -0.08821), (0.1788, -0.3763, -0.08821), (0.1473, -0.3765, -0.08821), (0.4311, -0.1659, -0.08821), (0.09584, -0.1956, -0.5704), (0.05675, -0.2522, -0.5563), (0.09528, -0.2522, -0.5563), (-0.5285, -0.002239, -0.6181), (-0.185, -0.3765, -0.08821), (-0.5284, -0.2522, -0.08821), (-0.5284, -0.2522, -0.5557), (-0.5284, -0.3134, -0.08821), (-0.5283, -0.3761, -0.08821), (0.09584, 0.4967, -0.08821), (0.09584, 0.4971, -0.7431), (0.5958, 0.03167, 0.1535), (0.5958, 0.1527, -0.08821), (0.5958, -0.0007748, -0.08821), (0.5958, -0.000886, 0.1568), (0.5958, 0.006804, 0.1936), (0.5958, 0.008404, 0.1998), (0.5958, -0.0008576, 0.1628), (0.429, 0.2782, -0.08821), (0.5169, 0.2122, -0.08821), (0.1372, 0.4967, -0.08821), (-0.1542, 0.2478, -0.6808), (-0.1542, -0.002239, -0.6185), (-0.5286, 0.2478, -0.6805), (-0.5286, 0.2478, -0.08821), (-0.5285, -0.002239, -0.08821), (0.09584, -0.1956, -0.5704), (0.09528, -0.2522, -0.5563), (0.3448, -0.2518, -0.08821), (0.1788, -0.3763, -0.08821), (0.1473, -0.3765, -0.08821), (0.4311, -0.1659, -0.08821), (0.05675, -0.2522, -0.5563), (-0.5285, -0.002239, -0.6181), (-0.185, -0.3765, -0.08821), (-0.5284, -0.2522, -0.5557), (-0.5284, -0.2522, -0.08821), (-0.5284, -0.3134, -0.08821), (-0.5283, -0.3761, -0.08821)], [], [(8, 65, 64, 23, 51, 10), (58, 69, 61, 0), (1, 63, 62, 16, 45), (45, 56, 54, 55, 48, 49, 67, 26, 33, 66, 40, 74, 73, 72, 1), (11, 6, 3, 8), (0, 2, 57, 58), (72, 71, 68, 63, 1), (22, 21, 53, 50, 49, 48, 47), (7, 11, 13), (61, 60, 2, 0), (14, 25, 17, 24), (11, 8, 10), (8, 3, 44, 70), (3, 6, 43, 44), (6, 11, 7), (10, 12, 13, 11), (10, 14, 12), (10, 51, 52, 14), (8, 70, 34), (7, 5, 4), (42, 41, 43, 6, 7, 4, 59, 30, 32, 39), (37, 42, 39, 29, 28, 59, 4, 46, 36), (5, 9, 27, 15, 46, 4), (13, 12, 9, 5, 7), (34, 65, 8), (38, 37, 36), (35, 18, 19), (2, 60, 31, 57), (52, 25, 14), (20, 27, 9, 12, 14, 24), (19, 23, 64, 35)])
_k = set([(15, 27), (15, 46), (16, 45), (16, 62), (17, 24), (17, 25), (18, 19), (18, 35), (19, 23), (20, 24), (20, 27), (21, 22), (21, 53), (22, 47), (23, 51), (25, 52), (26, 33), (26, 67), (28, 29), (28, 59), (29, 39), (30, 32), (30, 59), (31, 57), (31, 60), (32, 39), (33, 66), (34, 65), (34, 70), (35, 64), (36, 38), (36, 46), (37, 38), (37, 42), (40, 66), (40, 74), (41, 42), (41, 43), (43, 44), (44, 70), (45, 56), (47, 48), (48, 55), (49, 50), (49, 67), (50, 53), (51, 52), (54, 55), (54, 56), (57, 58), (58, 69), (60, 61), (61, 69), (62, 63), (63, 68), (64, 65), (68, 71), (71, 72), (72, 73), (73, 74)])
me_mesh_440.attributes.new('sharp_edge', 'BOOLEAN', 'EDGE').data.foreach_set('value', [ (min(e.vertices), max(e.vertices)) in _k for e in me_mesh_440.edges])
me_mesh_440.use_remesh_preserve_volume = False
me_mesh_440.use_remesh_preserve_attributes = False
me_mesh_440.use_mirror_vertex_groups = False
me_mesh_440.update()
me_mesh_439 = bpy.data.meshes.new('Mesh.439')
me_mesh_439.from_pydata([(0.3429, 0.08938, -0.2809), (-0.1571, 0.08938, -0.2809), (-0.4071, 0.08938, -0.2809), (-0.4071, 0.5894, -0.2809), (-0.1571, -0.4106, -0.2809), (0.5929, 0.5894, -0.2809), (-0.4071, -0.6606, -0.2809), (0.3429, -0.1606, -0.2809), (-0.1571, -0.1606, -0.2809), (0.3429, 0.3394, -0.2809), (-0.1571, 0.3394, -0.2809), (0.5929, 0.5894, 0.0618), (-0.1982, 0.5894, 0.02022), (-0.2186, 0.5894, 0.0151), (-0.4071, 0.5894, -0.1263), (-0.2778, 0.5894, -0.02931), (0.3429, 0.3394, 0.1246), (0.3429, 0.08938, 0.1872), (-0.0327, 0.5894, 0.06158), (-0.03182, 0.3394, 0.1244), (-0.1571, 0.3394, 0.09313), (-0.4071, 0.355, 0.02673), (-0.4071, 0.4638, -0.0006652), (-0.4071, 0.5499, -0.08673), (-0.1571, 0.08938, 0.1558), (0.5929, -0.1032, 0.2354), (0.5916, -0.1606, 0.2497), (0.5917, -0.1606, 0.1678), (0.5919, -0.1606, -0.2809), (0.5532, -0.1606, 0.2498), (-0.03206, 0.08938, 0.187), (-0.1571, -0.2828, 0.249), (-0.1571, -0.3274, 0.2601), (-0.1571, -0.4106, 0.2185), (-0.1571, -0.3768, 0.2355), (-0.1571, -0.1606, 0.2184), (-0.03231, -0.1606, 0.2496), (-0.4071, -0.2764, 0.1849), (-0.4071, -0.4105, 0.2183), (0.0917, -0.6606, 0.09331), (0.09168, -0.6606, -0.2809), (0.3418, -0.4106, -0.2809), (0.3417, -0.4106, 0.2185), (0.3418, -0.4106, -0.1687), (-0.4071, -0.6606, 0.09332), (-0.4071, -0.5591, 0.1442), (-0.1982, 0.5894, 0.02022), (-0.2186, 0.5894, 0.0151), (-0.4071, 0.5894, -0.1263), (-0.2778, 0.5894, -0.02931), (0.3429, 0.3394, 0.1246), (0.3429, 0.08938, 0.1872), (-0.0327, 0.5894, 0.06158), (-0.03182, 0.3394, 0.1244), (-0.1571, 0.3394, 0.09313), (-0.4071, 0.355, 0.02673), (-0.4071, 0.4638, -0.0006652), (-0.4071, 0.5499, -0.08673), (-0.1571, 0.08938, 0.1558), (0.5929, 0.5894, 0.0618), (0.5929, -0.1032, 0.2354), (0.5916, -0.1606, 0.2497), (0.5532, -0.1606, 0.2498), (-0.03206, 0.08938, 0.187), (-0.1571, -0.3274, 0.2601), (-0.1571, -0.2828, 0.249), (-0.1571, -0.4106, 0.2185), (-0.1571, -0.3768, 0.2355), (-0.1571, -0.1606, 0.2184), (-0.03231, -0.1606, 0.2496), (-0.4071, -0.4105, 0.2183), (-0.4071, -0.2764, 0.1849), (0.09168, -0.6606, -0.2809), (0.0917, -0.6606, 0.09331), (0.3418, -0.4106, -0.1687), (0.3418, -0.4106, -0.2809), (0.3417, -0.4106, 0.2185), (-0.4071, -0.6606, 0.09332), (-0.4071, -0.5591, 0.1442)], [], [(4, 75, 72, 6, 2, 1, 0, 7, 8), (28, 27, 61, 62, 69, 35, 8, 7), (55, 56, 57, 48, 3, 2, 6, 77, 78, 70, 71), (73, 40, 41, 74, 76), (46, 52, 59, 5, 3, 48, 49, 47), (66, 42, 43, 75, 4), (17, 0, 1, 58, 63), (21, 37, 65, 68, 36, 30, 24, 54, 53, 18, 12), (59, 60, 61, 27, 28, 5), (39, 77, 6, 72), (23, 22, 13, 15), (38, 45, 67, 64), (36, 29, 25, 11, 18, 53, 16, 51, 30), (29, 26, 25), (73, 76, 33, 67, 45, 44), (5, 28, 7, 0, 9, 10, 1, 2, 3), (15, 14, 23), (20, 58, 1, 10), (37, 38, 64, 65), (35, 31, 32, 34, 66, 4, 8), (17, 50, 9, 0), (50, 19, 20, 10, 9), (22, 21, 12, 13)])
_k = set([(11, 18), (11, 25), (12, 13), (12, 18), (13, 15), (14, 15), (14, 23), (16, 51), (16, 53), (17, 50), (17, 63), (19, 20), (19, 50), (20, 58), (21, 22), (21, 37), (22, 23), (24, 30), (24, 54), (25, 26), (26, 29), (29, 36), (30, 51), (31, 32), (31, 35), (32, 34), (33, 67), (33, 76), (34, 66), (35, 69), (36, 68), (37, 38), (38, 45), (39, 72), (39, 77), (40, 41), (40, 73), (41, 74), (42, 43), (42, 66), (43, 75), (44, 45), (44, 73), (46, 47), (46, 52), (47, 49), (48, 49), (48, 57), (52, 59), (53, 54), (55, 56), (55, 71), (56, 57), (58, 63), (59, 60), (60, 61), (61, 62), (62, 69), (64, 65), (64, 67), (65, 68), (70, 71), (70, 78), (72, 75), (74, 76), (77, 78)])
me_mesh_439.attributes.new('sharp_edge', 'BOOLEAN', 'EDGE').data.foreach_set('value', [ (min(e.vertices), max(e.vertices)) in _k for e in me_mesh_439.edges])
me_mesh_439.use_remesh_preserve_volume = False
me_mesh_439.use_remesh_preserve_attributes = False
me_mesh_439.use_mirror_vertex_groups = False
me_mesh_439.update()
me_mesh_438 = bpy.data.meshes.new('Mesh.438')
me_mesh_438.from_pydata([(0.3538, 0.3149, -0.414), (0.5659, 0.5791, 0.01006), (-0.2447, 0.3143, -0.1147), (-0.2443, -0.182, 0.5497), (-0.2442, 0.5284, 0.3129), (0.1532, 0.6134, 0.2843), (0.5657, -0.3097, 0.009712), (0.2293, -0.3097, -0.6633), (-0.2444, -0.3097, -0.1704), (-0.2445, -0.3097, -0.4266), (-0.2003, -0.3097, -0.4487), (-0.2441, -0.3097, 0.5497), (-0.2013, -0.3097, 0.5212), (0.5657, -0.3097, 0.009712), (0.2293, -0.3097, -0.6633), (-0.2003, -0.3097, -0.4487), (-0.2445, -0.3097, -0.4266), (-0.2444, -0.3097, -0.1704), (-0.2441, -0.3097, 0.5497), (-0.2013, -0.3097, 0.5212)], [], [(1, 13, 14, 0), (3, 4, 2), (5, 4, 3), (2, 0, 15, 16), (3, 2, 16, 17), (2, 4, 0), (4, 5, 0), (5, 1, 0), (5, 3, 1), (3, 18, 19, 1), (19, 13, 1), (14, 15, 0), (17, 18, 3), (6, 12, 11, 8, 9, 10, 7)])
_k = set([(6, 7), (6, 12), (7, 10), (8, 9), (8, 11), (9, 10), (11, 12), (13, 14), (13, 19), (14, 15), (15, 16), (16, 17), (17, 18), (18, 19)])
me_mesh_438.attributes.new('sharp_edge', 'BOOLEAN', 'EDGE').data.foreach_set('value', [ (min(e.vertices), max(e.vertices)) in _k for e in me_mesh_438.edges])
me_mesh_438.use_remesh_preserve_volume = False
me_mesh_438.use_remesh_preserve_attributes = False
me_mesh_438.use_mirror_vertex_groups = False
me_mesh_438.update()
me_mesh_437 = bpy.data.meshes.new('Mesh.437')
me_mesh_437.from_pydata([(-0.4383, 0.2141, 0.6032), (0.5616, -0.2852, 0.1046), (0.1111, -0.2847, -0.2711), (-0.06819, 0.04449, -0.3648), (-0.4383, 0.2141, -0.4112), (-0.4383, 0.2062, -0.4112), (-0.4383, 0.1854, -0.4053), (-0.09854, 0.2141, -0.3622), (-0.1078, 0.2141, -0.3698), (-0.4383, -0.2852, -0.253), (-0.4383, -0.2851, -0.2708), (1.059, 0.2141, 0.6022), (-0.4383, -0.2847, 0.6032), (1.049, 0.2029, 0.6032), (0.5615, -0.2846, 0.6032), (-0.4383, 0.1854, -0.4053), (-0.4383, 0.2062, -0.4112), (-0.4383, 0.2141, -0.4112), (-0.1078, 0.2141, -0.3698), (-0.09854, 0.2141, -0.3622), (-0.4383, -0.2851, -0.2708), (-0.4383, -0.2852, -0.253), (1.059, 0.2141, 0.6022), (1.049, 0.2029, 0.6032), (-0.4383, -0.2847, 0.6032), (0.5615, -0.2846, 0.6032)], [], [(2, 3, 8, 19), (1, 21, 20, 2), (0, 11, 7, 18, 17), (3, 2, 15, 16), (2, 20, 15), (22, 23, 1), (19, 22, 2), (16, 4, 8, 3), (23, 25, 1), (22, 1, 2), (1, 25, 12, 21), (0, 24, 14, 13, 11), (9, 24, 0, 17, 5, 6, 10)])
_k = set([(4, 8), (4, 16), (5, 6), (5, 17), (6, 10), (7, 11), (7, 18), (8, 19), (9, 10), (9, 24), (11, 13), (12, 21), (12, 25), (13, 14), (14, 24), (15, 16), (15, 20), (17, 18), (19, 22), (20, 21), (22, 23), (23, 25)])
me_mesh_437.attributes.new('sharp_edge', 'BOOLEAN', 'EDGE').data.foreach_set('value', [ (min(e.vertices), max(e.vertices)) in _k for e in me_mesh_437.edges])
me_mesh_437.use_remesh_preserve_volume = False
me_mesh_437.use_remesh_preserve_attributes = False
me_mesh_437.use_mirror_vertex_groups = False
me_mesh_437.update()
me_mesh_436 = bpy.data.meshes.new('Mesh.436')
me_mesh_436.from_pydata([(0.3799, -0.369, 0.2251), (0.3799, 0.6291, -0.3147), (-0.619, -0.369, -0.2885), (-0.619, -0.369, -0.3152), (0.3799, 0.6297, 0.2251), (0.3799, -0.369, 0.0181), (0.3367, 0.5865, 0.2251), (-0.6181, -0.369, 0.2251), (-0.619, -0.369, -0.3152), (-0.619, -0.369, -0.2885), (0.3799, -0.369, 0.0181), (0.3799, 0.6291, -0.3147), (0.3799, 0.6297, 0.2251), (0.3367, 0.5865, 0.2251), (-0.6181, -0.369, 0.2251)], [], [(11, 10, 3), (5, 0, 14, 9, 8), (13, 4, 11, 3, 2), (1, 12, 0, 5), (2, 7, 13), (14, 0, 12, 6)])
_k = set([(1, 5), (1, 12), (2, 3), (2, 7), (3, 10), (4, 11), (4, 13), (5, 8), (6, 12), (6, 14), (7, 13), (8, 9), (9, 14), (10, 11)])
me_mesh_436.attributes.new('sharp_edge', 'BOOLEAN', 'EDGE').data.foreach_set('value', [ (min(e.vertices), max(e.vertices)) in _k for e in me_mesh_436.edges])
me_mesh_436.use_remesh_preserve_volume = False
me_mesh_436.use_remesh_preserve_attributes = False
me_mesh_436.use_mirror_vertex_groups = False
me_mesh_436.update()
me_mesh_435 = bpy.data.meshes.new('Mesh.435')
me_mesh_435.from_pydata([(0.0663, -0.02702, -0.04251), (0.0663, -0.277, -0.04251), (0.0663, 0.223, -0.04251), (0.1902, -0.401, 0.5811), (0.1907, 0.4722, 0.3322), (0.1902, -0.1862, 1.01), (0.1899, 0.09721, 1.081), (-0.02233, 0.4547, 0.5818), (0.04936, 0.1681, 1.082), (0.004354, 0.03524, 1.082), (0.05543, 0.5055, 0.4001), (0.153, -0.1708, 1.024), (0.1076, 0.125, 1.11), (0.04198, 0.01556, 1.098), (0.1432, 0.4841, -0.04251), (0.1872, 0.473, -0.04251), (0.005053, 0.473, -0.04251), (0.005062, 0.473, -0.7443), (0.05523, 0.5058, -0.04251), (0.01416, 0.4791, -0.04251), (0.1905, 0.223, -0.04251), (0.1863, 0.473, -0.699), (0.1905, 0.223, -0.6356), (0.1904, -0.02702, -0.04251), (0.0663, 0.223, -0.6666), (-0.1837, 0.3468, -0.76), (-0.1837, 0.28, -0.7434), (-0.1837, 0.3468, -0.04251), (-0.2898, 0.2759, -0.04251), (0.0663, -0.02702, -0.6042), (-0.365, 0.05132, -0.04251), (0.1903, -0.02702, -0.5731), (0.0663, -0.4423, -0.04251), (0.0663, -0.4423, -0.482), (0.0663, -0.4422, -0.5004), (0.0663, -0.277, -0.5417), (0.1901, -0.401, -0.04251), (0.1902, -0.277, -0.04251), (0.1901, -0.277, -0.5107), (-0.1837, -0.5258, -0.04251), (-0.1837, -0.5258, -0.4865), (-0.1837, -0.5255, -0.542), (-0.5468, -0.4932, -0.04251), (-0.5574, -0.5264, -0.04251), (-0.3448, -0.5797, -0.04251), (-0.4694, -0.5489, -0.04251), (0.1872, 0.473, -0.04251), (0.1432, 0.4841, -0.04251), (0.005053, 0.473, -0.04251), (0.005062, 0.473, -0.7443), (0.05523, 0.5058, -0.04251), (0.01416, 0.4791, -0.04251), (0.1863, 0.473, -0.699), (0.1904, -0.02702, -0.04251), (0.1905, 0.223, -0.04251), (0.1905, 0.223, -0.6356), (0.0663, 0.223, -0.6666), (-0.1837, 0.3468, -0.04251), (-0.1837, 0.3468, -0.76), (-0.1837, 0.28, -0.7434), (-0.2898, 0.2759, -0.04251), (0.0663, -0.02702, -0.6042), (-0.365, 0.05132, -0.04251), (0.1903, -0.02702, -0.5731), (0.0663, -0.4423, -0.04251), (0.0663, -0.4423, -0.482), (0.0663, -0.4422, -0.5004), (0.0663, -0.277, -0.5417), (0.1901, -0.401, -0.04251), (0.1902, -0.277, -0.04251), (0.1901, -0.277, -0.5107), (-0.1837, -0.5258, -0.04251), (-0.1837, -0.5258, -0.4865), (-0.1837, -0.5255, -0.542), (-0.5574, -0.5264, -0.04251), (-0.4694, -0.5489, -0.04251), (-0.5468, -0.4932, -0.04251), (-0.3448, -0.5797, -0.04251)], [], [(2, 54, 53, 0), (1, 69, 36, 64), (2, 0, 61, 56), (26, 73, 72, 71, 57, 58), (1, 64, 65, 66, 67), (14, 46, 16, 51, 18), (0, 53, 63, 61), (7, 19, 48, 49, 25, 27, 60), (4, 6, 5), (3, 11, 75, 44), (10, 7, 4), (7, 12, 4), (11, 74, 75), (12, 6, 4), (7, 8, 12), (8, 9, 12), (9, 13, 12), (8, 7, 9), (10, 50, 19, 7), (5, 11, 3), (5, 6, 11), (6, 12, 11), (12, 13, 11), (13, 9, 11), (9, 74, 11), (9, 76, 74), (17, 16, 46, 21), (7, 60, 62), (7, 62, 76, 9), (56, 55, 54, 2), (41, 59, 52, 22, 24, 29, 31, 70, 35, 34), (31, 23, 20, 22, 52, 4, 5, 3, 68, 37, 70), (40, 41, 34, 33), (30, 28, 57, 71, 77, 45, 43, 42), (52, 15, 47, 4), (49, 52, 59, 25), (47, 50, 10, 4), (33, 32, 68, 3, 44, 39, 40), (67, 38, 69, 1)])
_k = set([(14, 18), (14, 46), (15, 47), (15, 52), (16, 17), (16, 51), (17, 21), (18, 51), (19, 48), (19, 50), (20, 22), (20, 23), (21, 46), (22, 24), (23, 31), (24, 29), (25, 27), (25, 59), (26, 58), (26, 73), (27, 60), (28, 30), (28, 57), (29, 31), (30, 42), (32, 33), (32, 68), (33, 34), (34, 35), (35, 70), (36, 64), (36, 69), (37, 68), (37, 70), (38, 67), (38, 69), (39, 40), (39, 44), (40, 41), (41, 59), (42, 43), (43, 45), (44, 75), (45, 77), (47, 50), (48, 49), (49, 52), (53, 54), (53, 63), (54, 55), (55, 56), (56, 61), (57, 58), (60, 62), (61, 63), (62, 76), (64, 65), (65, 66), (66, 67), (71, 72), (71, 77), (72, 73), (74, 75), (74, 76)])
me_mesh_435.attributes.new('sharp_edge', 'BOOLEAN', 'EDGE').data.foreach_set('value', [ (min(e.vertices), max(e.vertices)) in _k for e in me_mesh_435.edges])
me_mesh_435.use_remesh_preserve_volume = False
me_mesh_435.use_remesh_preserve_attributes = False
me_mesh_435.use_mirror_vertex_groups = False
me_mesh_435.update()
me_mesh_434 = bpy.data.meshes.new('Mesh.434')
me_mesh_434.from_pydata([(-0.3141, -0.7316, -0.2209), (0.08505, 0.06662, -0.4875), (0.2144, 0.1785, -0.4759), (0.3104, 0.2171, -0.4366), (-0.1888, 0.6418, -0.01234), (-0.4641, 0.183, -0.3712), (-0.3968, 0.2943, -0.3601), (-0.3528, -0.002316, -0.4445), (-0.314, -0.01845, -0.4589), (-0.3145, 0.2666, -0.3871), (0.8104, 0.192, -0.08711), (0.8104, 0.1479, -0.05767), (0.8104, 0.1428, -0.05425), (0.8104, 0.3159, -0.169), (0.8104, 0.4111, -0.07618), (-0.3411, -0.8578, -0.1554), (-0.35, -0.8578, -0.1612), (-0.3615, -0.8578, -0.1555), (-0.3082, -0.8578, -0.1335), (-0.1906, -0.8578, -0.05404), (-0.5806, -0.8578, -0.04568), (-0.588, -0.8578, -0.0383), (0.8104, 0.9736, 0.4868), (0.3457, 1.129, 0.4868), (0.3855, 1.116, 0.4868), (0.8104, 0.1437, 0.4868), (-0.1912, -0.8578, 0.4868), (-1.089, -0.8578, 0.4868), (-1.089, -0.8578, 0.4618), (0.2987, 1.129, 0.4868), (0.3095, 1.14, 0.4868), (-0.1886, 0.6417, 0.4868), (0.8104, 0.3159, -0.169), (0.8104, 0.192, -0.08711), (0.8104, 0.1479, -0.05767), (-0.3615, -0.8578, -0.1555), (-0.5806, -0.8578, -0.04568), (0.8104, 0.1428, -0.05425), (-0.3082, -0.8578, -0.1335), (-0.3411, -0.8578, -0.1554), (-0.35, -0.8578, -0.1612), (-0.1906, -0.8578, -0.05404), (-0.588, -0.8578, -0.0383), (0.8104, 0.9736, 0.4868), (0.8104, 0.4111, -0.07618), (0.3457, 1.129, 0.4868), (0.3095, 1.14, 0.4868), (0.3855, 1.116, 0.4868), (0.8104, 0.1437, 0.4868), (-0.1912, -0.8578, 0.4868), (-1.089, -0.8578, 0.4618), (-1.089, -0.8578, 0.4868), (0.2987, 1.129, 0.4868), (-0.1886, 0.6417, 0.4868)], [], [(3, 46, 45), (2, 9, 6), (3, 2, 46), (3, 32, 2), (6, 5, 4), (6, 8, 5), (8, 7, 5), (8, 0, 40, 35), (0, 1, 39, 40), (53, 27, 49, 48, 43, 47, 23, 30, 29), (6, 9, 8), (9, 2, 8), (2, 1, 8), (1, 0, 8), (2, 33, 34, 38, 39, 1), (5, 42, 50), (5, 7, 36, 42), (7, 8, 36), (8, 35, 36), (14, 32, 3, 45, 24), (31, 52, 4), (43, 48, 37, 11, 10, 13, 44), (32, 33, 2), (24, 22, 14), (51, 31, 4, 5, 50), (21, 20, 17, 16, 15, 18, 41, 49, 27, 28), (34, 12, 19, 38), (46, 2, 6, 4), (52, 46, 4), (26, 19, 12, 25)])
_k = set([(10, 11), (10, 13), (11, 37), (12, 25), (12, 34), (13, 44), (14, 22), (14, 32), (15, 16), (15, 18), (16, 17), (17, 20), (18, 41), (19, 26), (19, 38), (20, 21), (21, 28), (22, 24), (23, 30), (23, 47), (24, 45), (25, 26), (27, 28), (27, 53), (29, 30), (29, 53), (31, 51), (31, 52), (32, 33), (33, 34), (35, 36), (35, 40), (36, 42), (37, 48), (38, 39), (39, 40), (41, 49), (42, 50), (43, 44), (43, 47), (45, 46), (46, 52), (48, 49), (50, 51)])
me_mesh_434.attributes.new('sharp_edge', 'BOOLEAN', 'EDGE').data.foreach_set('value', [ (min(e.vertices), max(e.vertices)) in _k for e in me_mesh_434.edges])
me_mesh_434.use_remesh_preserve_volume = False
me_mesh_434.use_remesh_preserve_attributes = False
me_mesh_434.use_mirror_vertex_groups = False
me_mesh_434.update()
me_mesh_433 = bpy.data.meshes.new('Mesh.433')
me_mesh_433.from_pydata([(0.07419, -0.6499, -0.08265), (-0.00677, 0.2683, -0.08265), (0.07419, 0.3491, -0.08265), (-0.1747, 0.09977, -0.08265), (0.07419, 0.3489, 0.1599), (0.07419, 0.3493, 0.003413), (0.07419, 0.3489, 0.1667), (-0.08957, 0.1853, -0.08265), (-0.1741, -0.6499, -0.08265), (0.07419, -0.6499, 0.166), (0.07419, 0.3491, -0.08265), (-0.00677, 0.2683, -0.08265), (0.07419, 0.3493, 0.003413), (0.07419, 0.3489, 0.1599), (0.07419, 0.3489, 0.1667), (-0.08957, 0.1853, -0.08265), (-0.1747, 0.09977, -0.08265), (-0.1741, -0.6499, -0.08265), (0.07419, -0.6499, 0.166)], [], [(0, 18, 17), (14, 18, 0, 2, 12, 13), (15, 16, 6, 4), (11, 15, 4, 5), (5, 10, 11), (3, 7, 1, 2, 0, 17), (16, 8, 9, 6)])
_k = set([(1, 2), (1, 7), (2, 12), (3, 7), (3, 17), (4, 5), (4, 6), (5, 10), (6, 9), (8, 9), (8, 16), (10, 11), (11, 15), (12, 13), (13, 14), (14, 18), (15, 16), (17, 18)])
me_mesh_433.attributes.new('sharp_edge', 'BOOLEAN', 'EDGE').data.foreach_set('value', [ (min(e.vertices), max(e.vertices)) in _k for e in me_mesh_433.edges])
me_mesh_433.use_remesh_preserve_volume = False
me_mesh_433.use_remesh_preserve_attributes = False
me_mesh_433.use_mirror_vertex_groups = False
me_mesh_433.update()
me_mesh_432 = bpy.data.meshes.new('Mesh.432')
me_mesh_432.from_pydata([(0.2026, 0.125, -0.2959), (0.2026, -0.125, -0.2959), (0.2026, 0.125, 0.3279), (0.2026, -0.125, 0.3281), (-0.04582, 0.125, -0.2959), (-0.04636, 0.125, -0.1836), (-0.04644, 0.125, 0.2034), (0.09356, 0.125, 0.2735), (-0.2957, -0.125, -0.2959), (-0.2965, -0.125, -0.1327), (-0.2965, -0.125, 0.07835), (0.1232, -0.125, 0.2885), (0.2026, -0.125, 0.3281), (0.2026, 0.125, 0.3279), (-0.04582, 0.125, -0.2959), (-0.04636, 0.125, -0.1836), (-0.04644, 0.125, 0.2034), (0.09356, 0.125, 0.2735), (-0.2957, -0.125, -0.2959), (-0.2965, -0.125, -0.1327), (-0.2965, -0.125, 0.07835), (0.1232, -0.125, 0.2885)], [], [(15, 14, 18, 19), (8, 4, 0, 1), (19, 20, 16, 15), (21, 12, 13, 17), (2, 3, 1, 0), (20, 21, 17, 16), (4, 5, 6, 7, 2, 0), (11, 10, 9, 8, 1, 3)])
_k = set([(2, 3), (2, 7), (3, 11), (4, 5), (4, 8), (5, 6), (6, 7), (8, 9), (9, 10), (10, 11), (12, 13), (12, 21), (13, 17), (14, 15), (14, 18), (15, 16), (16, 17), (18, 19), (19, 20), (20, 21)])
me_mesh_432.attributes.new('sharp_edge', 'BOOLEAN', 'EDGE').data.foreach_set('value', [ (min(e.vertices), max(e.vertices)) in _k for e in me_mesh_432.edges])
me_mesh_432.use_remesh_preserve_volume = False
me_mesh_432.use_remesh_preserve_attributes = False
me_mesh_432.use_mirror_vertex_groups = False
me_mesh_432.update()
me_mesh_431 = bpy.data.meshes.new('Mesh.431')
me_mesh_431.from_pydata([(-0.3927, 0.3155, -0.2086), (0.1073, -0.1845, -0.2086), (0.2673, -0.2014, 0.4146), (-0.02222, 0.1463, 0.8214), (0.3449, -0.15, 0.2343), (0.1288, 0.3155, 0.4342), (0.1897, 0.3155, 0.3123), (0.1897, 0.3155, -0.01483), (0.1896, 0.3155, -0.2086), (0.1993, 0.2868, -0.2086), (0.2928, -0.1845, -0.2086), (0.2923, -0.1845, -0.9113), (0.3448, -0.1498, -0.2086), (0.1073, -0.1845, -1.051), (-0.3927, -0.05718, 0.044), (-0.3927, -0.1835, -0.2086), (0.1073, -0.308, -0.9269), (0.1073, -0.3084, -0.2086), (3.932e-05, -0.3797, -0.2086), (0.09766, -0.3148, -0.2086), (-0.1961, -0.2819, -0.2086), (-0.3754, -0.1922, -0.2086), (-0.3927, 0.3155, 0.7746), (-0.3464, 0.3155, 0.781), (-0.3927, 0.3082, 0.7745), (-0.06231, 0.3155, 0.8161), (0.1288, 0.3155, 0.4342), (0.1897, 0.3155, 0.3123), (0.1897, 0.3155, -0.01483), (0.1896, 0.3155, -0.2086), (0.1993, 0.2868, -0.2086), (0.2928, -0.1845, -0.2086), (0.2923, -0.1845, -0.9113), (0.1073, -0.1845, -1.051), (0.3448, -0.1498, -0.2086), (-0.3927, -0.05718, 0.044), (-0.3927, -0.1835, -0.2086), (0.1073, -0.3084, -0.2086), (0.1073, -0.308, -0.9269), (3.932e-05, -0.3797, -0.2086), (0.09766, -0.3148, -0.2086), (-0.1961, -0.2819, -0.2086), (-0.3754, -0.1922, -0.2086), (-0.3927, 0.3155, 0.7746), (-0.3464, 0.3155, 0.781), (-0.3927, 0.3082, 0.7745), (-0.06231, 0.3155, 0.8161)], [], [(0, 43, 44, 25, 26, 6, 28, 29), (0, 29, 30, 34, 31, 1, 17, 19, 39, 41, 42, 36), (7, 27, 4, 12, 9), (35, 24, 43, 0, 36), (1, 31, 32, 33), (4, 2, 18, 40), (2, 3, 20, 18), (3, 45, 14, 21, 20), (3, 2, 4), (27, 5, 3, 4), (14, 15, 21), (23, 22, 45, 3), (11, 10, 12, 4, 40, 37, 38), (9, 8, 7), (38, 13, 11), (33, 16, 17, 1), (5, 46, 3), (46, 23, 3)])
_k = set([(5, 27), (5, 46), (6, 26), (6, 28), (7, 8), (7, 27), (8, 9), (9, 12), (10, 11), (10, 12), (11, 13), (13, 38), (14, 15), (14, 45), (15, 21), (16, 17), (16, 33), (17, 19), (18, 20), (18, 40), (19, 39), (20, 21), (22, 23), (22, 45), (23, 46), (24, 35), (24, 43), (25, 26), (25, 44), (28, 29), (29, 30), (30, 34), (31, 32), (31, 34), (32, 33), (35, 36), (36, 42), (37, 38), (37, 40), (39, 41), (41, 42), (43, 44)])
me_mesh_431.attributes.new('sharp_edge', 'BOOLEAN', 'EDGE').data.foreach_set('value', [ (min(e.vertices), max(e.vertices)) in _k for e in me_mesh_431.edges])
me_mesh_431.use_remesh_preserve_volume = False
me_mesh_431.use_remesh_preserve_attributes = False
me_mesh_431.use_mirror_vertex_groups = False
me_mesh_431.update()
me_mesh_430 = bpy.data.meshes.new('Mesh.430')
me_mesh_430.from_pydata([(0.1764, 0.3658, -0.3569), (-0.635, -0.4014, 0.1844), (-0.2341, 0.4008, -0.0833), (0.2595, 0.4288, -0.3568), (-0.1058, 0.5116, -0.07122), (-0.01071, 0.5498, -0.03386), (-0.01091, 0.5152, -0.1258), (0.4889, 0.4286, -0.3573), (0.4889, 0.2896, -0.3574), (0.4889, 0.4199, -0.3573), (0.4889, -0.5241, -0.3572), (0.1952, -0.5241, -0.3575), (0.1772, -0.5241, -0.3575), (0.4889, 0.609, 0.2598), (0.4889, 0.6483, 0.2336), (0.4889, 0.4748, 0.3488), (-0.5098, -0.5241, 0.3491), (-0.658, -0.5241, 0.2508), (-0.6703, -0.5241, 0.2426), (-0.6146, -0.5241, 0.1703), (-0.6351, -0.5241, 0.1841), (-0.6352, -0.5241, 0.266), (0.4889, -0.5241, 0.6824), (0.4889, 0.4286, -0.3573), (0.4889, 0.4199, -0.3573), (0.4889, 0.2896, -0.3574), (0.4889, -0.5241, -0.3572), (0.1952, -0.5241, -0.3575), (0.1772, -0.5241, -0.3575), (0.4889, 0.6483, 0.2336), (0.4889, 0.609, 0.2598), (0.4889, 0.4748, 0.3488), (-0.6703, -0.5241, 0.2426), (-0.658, -0.5241, 0.2508), (-0.6146, -0.5241, 0.1703), (-0.6351, -0.5241, 0.1841), (-0.6352, -0.5241, 0.266), (-0.5098, -0.5241, 0.3491), (0.4889, -0.5241, 0.6824)], [], [(21, 37, 31, 30), (22, 16, 36, 33, 32, 20, 34, 12, 27, 10), (29, 23, 3, 5), (2, 0, 28, 19), (1, 2, 19, 35), (5, 4, 29), (5, 6, 4), (6, 2, 4), (2, 1, 4), (0, 24, 25, 11, 28), (6, 3, 2), (3, 0, 2), (0, 3, 23, 24), (3, 6, 5), (4, 1, 18, 17), (1, 35, 18), (25, 26, 11), (37, 38, 31), (30, 29, 4, 17, 21), (13, 15, 22, 10, 8, 9, 7, 14)])
_k = set([(7, 9), (7, 14), (8, 9), (8, 10), (10, 27), (11, 26), (11, 28), (12, 27), (12, 34), (13, 14), (13, 15), (15, 22), (16, 22), (16, 36), (17, 18), (17, 21), (18, 35), (19, 28), (19, 35), (20, 32), (20, 34), (21, 37), (23, 24), (23, 29), (24, 25), (25, 26), (29, 30), (30, 31), (31, 38), (32, 33), (33, 36), (37, 38)])
me_mesh_430.attributes.new('sharp_edge', 'BOOLEAN', 'EDGE').data.foreach_set('value', [ (min(e.vertices), max(e.vertices)) in _k for e in me_mesh_430.edges])
me_mesh_430.use_remesh_preserve_volume = False
me_mesh_430.use_remesh_preserve_attributes = False
me_mesh_430.use_mirror_vertex_groups = False
me_mesh_430.update()

# ---- objects
ob_cube = bpy.data.objects.new('Cube', me_cube_002)
ob_cube_cell_019 = bpy.data.objects.new('Cube_cell.019', me_mesh_449)
ob_cube_cell_018 = bpy.data.objects.new('Cube_cell.018', me_mesh_448)
ob_cube_cell_017 = bpy.data.objects.new('Cube_cell.017', me_mesh_447)
ob_cube_cell_016 = bpy.data.objects.new('Cube_cell.016', me_mesh_446)
ob_cube_cell_015 = bpy.data.objects.new('Cube_cell.015', me_mesh_445)
ob_cube_cell_014 = bpy.data.objects.new('Cube_cell.014', me_mesh_444)
ob_cube_cell_013 = bpy.data.objects.new('Cube_cell.013', me_mesh_443)
ob_cube_cell_012 = bpy.data.objects.new('Cube_cell.012', me_mesh_442)
ob_cube_cell_011 = bpy.data.objects.new('Cube_cell.011', me_mesh_441)
ob_cube_cell_010 = bpy.data.objects.new('Cube_cell.010', me_mesh_440)
ob_cube_cell_009 = bpy.data.objects.new('Cube_cell.009', me_mesh_439)
ob_cube_cell_008 = bpy.data.objects.new('Cube_cell.008', me_mesh_438)
ob_cube_cell_007 = bpy.data.objects.new('Cube_cell.007', me_mesh_437)
ob_cube_cell_006 = bpy.data.objects.new('Cube_cell.006', me_mesh_436)
ob_cube_cell_005 = bpy.data.objects.new('Cube_cell.005', me_mesh_435)
ob_cube_cell_004 = bpy.data.objects.new('Cube_cell.004', me_mesh_434)
ob_cube_cell_003 = bpy.data.objects.new('Cube_cell.003', me_mesh_433)
ob_cube_cell_002 = bpy.data.objects.new('Cube_cell.002', me_mesh_432)
ob_cube_cell_001 = bpy.data.objects.new('Cube_cell.001', me_mesh_431)
ob_cube_cell = bpy.data.objects.new('Cube_cell', me_mesh_430)

# ---- transforms, parenting, visibility, modifiers, constraints
ob_cube.location = (0.0, 0.0, 0.0)
ob_cube.lineart.crease_threshold = 0.0
ob_cube_cell_019.location = (-0.5025, -0.7431, -0.4579)
ob_cube_cell_019.lineart.crease_threshold = 0.0
ob_cube_cell_018.location = (0.005024, 0.6127, -0.07605)
ob_cube_cell_018.lineart.crease_threshold = 0.0
ob_cube_cell_017.location = (0.06086, 0.6939, -0.8888)
ob_cube_cell_017.lineart.crease_threshold = 0.0
ob_cube_cell_016.location = (0.7481, 0.4739, -0.2649)
ob_cube_cell_016.lineart.crease_threshold = 0.0
ob_cube_cell_015.location = (-0.7997, 0.2881, -0.3472)
ob_cube_cell_015.lineart.crease_threshold = 0.0
ob_cube_cell_014.location = (-0.7659, -0.5504, -0.137)
ob_cube_cell_014.lineart.crease_threshold = 0.0
ob_cube_cell_013.location = (0.7246, -0.546, -0.7041)
ob_cube_cell_013.lineart.crease_threshold = 0.0
ob_cube_cell_012.location = (-0.01303, -0.6258, -1.159)
ob_cube_cell_012.lineart.crease_threshold = 0.0
ob_cube_cell_011.location = (-0.6787, -0.07764, 0.5555)
ob_cube_cell_011.lineart.crease_threshold = 0.0
ob_cube_cell_010.location = (0.4042, 0.002239, -0.9118)
ob_cube_cell_010.lineart.crease_threshold = 0.0
ob_cube_cell_009.location = (-0.09288, -0.08938, -1.719)
ob_cube_cell_009.lineart.crease_threshold = 0.0
ob_cube_cell_008.location = (0.1205, -0.6903, -0.2602)
ob_cube_cell_008.lineart.crease_threshold = 0.0
ob_cube_cell_007.location = (-0.5617, 0.7859, 0.3968)
ob_cube_cell_007.lineart.crease_threshold = 0.0
ob_cube_cell_006.location = (0.6201, -0.631, 0.7749)
ob_cube_cell_006.lineart.crease_threshold = 0.0
ob_cube_cell_005.location = (-0.3163, 0.02702, -0.9575)
ob_cube_cell_005.lineart.crease_threshold = 0.0
ob_cube_cell_004.location = (0.1896, -0.1422, 0.5132)
ob_cube_cell_004.lineart.crease_threshold = 0.0
ob_cube_cell_003.location = (0.9258, -0.3501, -0.9173)
ob_cube_cell_003.lineart.crease_threshold = 0.0
ob_cube_cell_002.location = (0.2974, -0.625, -1.704)
ob_cube_cell_002.lineart.crease_threshold = 0.0
ob_cube_cell_001.location = (-0.6073, 0.6845, -0.7914)
ob_cube_cell_001.lineart.crease_threshold = 0.0
ob_cube_cell.location = (0.5111, -0.4759, 0.1082)
ob_cube_cell.lineart.crease_threshold = 0.0

# ---- collection membership
col_collection_1.objects.link(ob_cube)
col_collection_2.objects.link(ob_cube_cell_019)
col_collection_2.objects.link(ob_cube_cell_018)
col_collection_2.objects.link(ob_cube_cell_017)
col_collection_2.objects.link(ob_cube_cell_016)
col_collection_2.objects.link(ob_cube_cell_015)
col_collection_2.objects.link(ob_cube_cell_014)
col_collection_2.objects.link(ob_cube_cell_013)
col_collection_2.objects.link(ob_cube_cell_012)
col_collection_2.objects.link(ob_cube_cell_011)
col_collection_2.objects.link(ob_cube_cell_010)
col_collection_2.objects.link(ob_cube_cell_009)
col_collection_2.objects.link(ob_cube_cell_008)
col_collection_2.objects.link(ob_cube_cell_007)
col_collection_2.objects.link(ob_cube_cell_006)
col_collection_2.objects.link(ob_cube_cell_005)
col_collection_2.objects.link(ob_cube_cell_004)
col_collection_2.objects.link(ob_cube_cell_003)
col_collection_2.objects.link(ob_cube_cell_002)
col_collection_2.objects.link(ob_cube_cell_001)
col_collection_2.objects.link(ob_cube_cell)

# ---- scene / render settings (as saved in the file)
scene.frame_start = 1; scene.frame_end = 250; scene.frame_set(1)
scene.render.engine = 'BLENDER_EEVEE_NEXT'
scene.render.resolution_percentage = 50
scene.render.dither_intensity = 0.0
scene.cycles.use_denoising = False
scene.cycles.samples = 10
scene.cycles.sampling_pattern = 'TABULATED_SOBOL'
scene.cycles.light_sampling_threshold = 0.0
scene.cycles.use_adaptive_sampling = False
scene.cycles.use_light_tree = False
scene.cycles.blur_glossy = 0.0
scene.cycles.pixel_filter_type = 'GAUSSIAN'
scene.cycles.sample_clamp_indirect = 0.0
scene.view_settings.view_transform = 'Standard'
bpy.context.view_layer.update()

# ---- added for rendering (the .blend has no active camera and no usable light): camera, sun
cam_auto = bpy.data.cameras.new('AutoCamera')
cam_auto.lens = 50.0
cam_auto.sensor_width = 36.0
cam_auto.clip_end = 1000.0
ob_auto_camera = bpy.data.objects.new('AutoCamera', cam_auto)
scene.collection.objects.link(ob_auto_camera)
ob_auto_camera.location = (4.10768, -4.87698, 2.93042)
ob_auto_camera.rotation_euler = (1.09748, -7.21219e-08, 0.694738)
scene.camera = ob_auto_camera
light_auto_sun = bpy.data.lights.new('AutoSun', 'SUN')
light_auto_sun.energy = 3.0
light_auto_sun.angle = 0.0523599
ob_auto_sun = bpy.data.objects.new('AutoSun', light_auto_sun)
scene.collection.objects.link(ob_auto_sun)
ob_auto_sun.rotation_euler = (0.872665, 0.174533, 0.523599)
bpy.context.view_layer.update()
